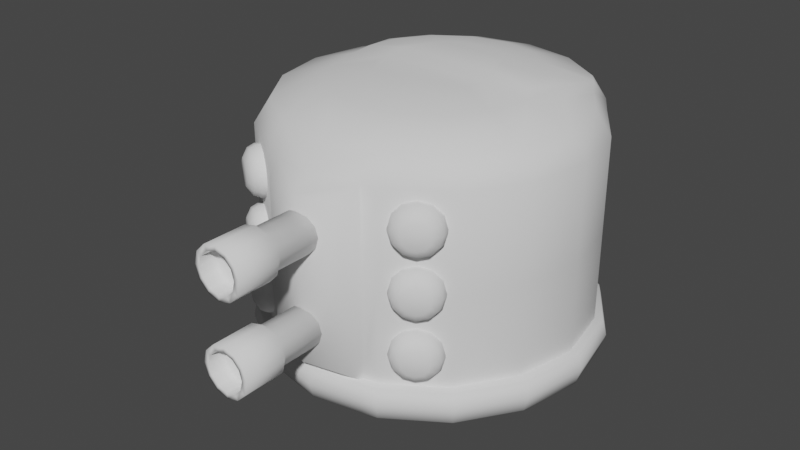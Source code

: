 # Source: upper_004.blend  (saved by Blender 3.0.42; exported with 4.5.12 LTS)
import bpy
from mathutils import Matrix  # noqa: F401  (used for matrix-valued properties, if any)

bpy.ops.wm.read_factory_settings(use_empty=True)
scene = bpy.context.scene
scene.name = 'Scene'

# ---- collections
col_collection = bpy.data.collections.new('Collection'); scene.collection.children.link(col_collection)

# ---- world
world_world = bpy.data.worlds.new('World'); scene.world = world_world
world_world.use_nodes = True; world_world.node_tree.nodes.clear()
_N = world_world.node_tree.nodes; _L = world_world.node_tree.links
n0 = _N.new('ShaderNodeOutputWorld'); n0.name = 'World Output'; n0.location = (300, 300)
n1 = _N.new('ShaderNodeBackground'); n1.name = 'Background'; n1.location = (10, 300)
n1.inputs[0].default_value = (0.05088, 0.05088, 0.05088, 1.0)
_L.new(n1.outputs[0], n0.inputs[0])
n0.is_active_output = True
world_world.color = (0.05088, 0.05088, 0.05088)
world_world.use_sun_shadow = False
world_world.sun_shadow_jitter_overblur = 0.0

# ---- meshes
me_sphere_003 = bpy.data.meshes.new('Sphere.003')
me_sphere_003.from_pydata([(0.0, -0.8771, 0.2815), (0.3323, -0.8104, 0.2815), (0.614, -0.6202, 0.2815), (0.8022, -0.3357, 0.2815), (0.8683, -4.621e-05, 0.2815), (0.8022, 0.3356, 0.2815), (0.614, 0.6202, 0.2815), (0.3323, 0.8103, 0.2815), (0.0, 0.877, 0.2815), (0.0, -0.8771, 1.292), (0.3323, -0.8104, 1.292), (0.614, -0.6202, 1.292), (0.8022, -0.3357, 1.292), (0.8683, -4.621e-05, 1.292), (0.8022, 0.3356, 1.292), (0.614, 0.6202, 1.292), (0.2028, -0.9278, 1.221), (0.2028, -0.9278, 0.3524), (0.0, -0.9686, 0.3524), (0.0, -0.9686, 1.221), (0.2492, -0.8271, 0.2815), (0.2492, -0.8271, 1.292), (0.614, 0.6202, 0.7868), (0.3323, -0.8104, 0.7868), (0.8022, -0.3357, 0.7868), (0.8683, -4.621e-05, 0.7868), (0.8022, 0.3356, 0.7868), (0.2028, -0.9278, 0.7868), (0.0, -0.9686, 0.7868), (0.2492, -0.8271, 0.7868), (0.0, -0.7945, 1.422), (0.301, -0.734, 1.422), (0.5561, -0.5618, 1.422), (0.7266, -0.3041, 1.422), (0.7865, -4.621e-05, 1.422), (0.7266, 0.304, 1.422), (0.3741, -0.3779, 1.501), (0.2025, -0.4938, 1.501), (0.4888, -0.2046, 1.501), (0.5291, -4.612e-05, 1.501), (0.0, -0.5345, 1.501), (0.2089, -0.211, 1.54), (0.113, -0.2757, 1.54), (0.2729, -0.1142, 1.54), (0.2954, -4.609e-05, 1.54), (0.0, -0.2984, 1.54), (0.5906, 0.2471, 1.467), (0.6044, 0.4888, 1.422), (0.3104, 0.8493, 0.388), (0.5735, 0.6717, 0.388), (0.0, 0.9117, 0.388), (0.3104, 0.8493, 1.332), (0.5735, 0.6717, 1.332), (0.0, 0.9117, 1.332), (0.3104, 0.8493, 0.8599), (0.5735, 0.6717, 0.8599), (0.0, 0.9117, 0.8599), (0.2811, 0.778, 1.453), (0.5195, 0.6171, 1.453), (0.0, 0.8345, 1.453), (0.4566, 0.2834, 1.527), (0.4942, 0.09242, 1.527), (0.3494, 0.4454, 1.527), (0.1891, 0.5536, 1.527), (0.0, 0.5916, 1.527), (0.5517, 0.3232, 1.495), (0.2549, 0.1991, 1.563), (0.2759, 0.09242, 1.563), (0.1951, 0.2895, 1.563), (0.1056, 0.3499, 1.563), (0.0, 0.3711, 1.563), (0.5645, 0.549, 1.453), (0.614, -0.6202, 0.7868), (-0.3323, -0.8104, 0.2815), (-0.614, -0.6202, 0.2815), (-0.8022, -0.3357, 0.2815), (-0.8683, -4.621e-05, 0.2815), (-0.8022, 0.3356, 0.2815), (-0.614, 0.6202, 0.2815), (-0.3323, 0.8103, 0.2815), (-0.3323, -0.8104, 1.292), (-0.614, -0.6202, 1.292), (-0.8022, -0.3357, 1.292), (-0.8683, -4.621e-05, 1.292), (-0.8022, 0.3356, 1.292), (-0.614, 0.6202, 1.292), (-0.2028, -0.9278, 1.221), (-0.2028, -0.9278, 0.3524), (-0.2492, -0.8271, 0.2815), (-0.2492, -0.8271, 1.292), (-0.614, 0.6202, 0.7868), (-0.3323, -0.8104, 0.7868), (-0.8022, -0.3357, 0.7868), (-0.8683, -4.621e-05, 0.7868), (-0.8022, 0.3356, 0.7868), (-0.2028, -0.9278, 0.7868), (-0.2492, -0.8271, 0.7868), (-0.301, -0.734, 1.422), (-0.5561, -0.5618, 1.422), (-0.7266, -0.3041, 1.422), (-0.7865, -4.621e-05, 1.422), (-0.7266, 0.304, 1.422), (-0.3741, -0.3779, 1.501), (-0.2025, -0.4938, 1.501), (-0.4888, -0.2046, 1.501), (-0.5291, -4.612e-05, 1.501), (-0.2089, -0.211, 1.54), (-0.113, -0.2757, 1.54), (-0.2729, -0.1142, 1.54), (-0.2954, -4.609e-05, 1.54), (-0.5906, 0.2471, 1.467), (-0.6044, 0.4888, 1.422), (-0.3104, 0.8493, 0.388), (-0.5735, 0.6717, 0.388), (-0.3104, 0.8493, 1.332), (-0.5735, 0.6717, 1.332), (-0.3104, 0.8493, 0.8599), (-0.5735, 0.6717, 0.8599), (-0.2811, 0.778, 1.453), (-0.5195, 0.6171, 1.453), (-0.4566, 0.2834, 1.527), (-0.4942, 0.09242, 1.527), (-0.3494, 0.4454, 1.527), (-0.1891, 0.5536, 1.527), (-0.5517, 0.3232, 1.495), (-0.2549, 0.1991, 1.563), (-0.2759, 0.09242, 1.563), (-0.1951, 0.2895, 1.563), (-0.1056, 0.3499, 1.563), (-0.5645, 0.549, 1.453), (-0.614, -0.6202, 0.7868), (-1.769e-08, -0.9121, 0.1247), (0.3481, -0.8429, 0.1247), (0.6432, -0.6457, 0.1247), (0.8404, -0.3506, 0.1247), (0.9097, -0.002442, 0.1247), (0.8404, 0.3457, 0.1247), (0.6432, 0.6408, 0.1247), (0.3481, 0.838, 0.1247), (-9.722e-08, 0.9072, 0.1247), (-0.3481, 0.838, 0.1247), (-0.6432, 0.6408, 0.1247), (-0.8404, 0.3457, 0.1247), (-0.9097, -0.002442, 0.1247), (-0.8404, -0.3506, 0.1247), (-0.6432, -0.6457, 0.1247), (-0.3481, -0.8429, 0.1247), (1.077e-08, -0.1719, 0.02572), (0.1337, -0.1589, 0.02572), (0.247, -0.1216, 0.02572), (0.3227, -0.0658, 0.02572), (0.3493, -1.18e-08, 0.02572), (0.3227, 0.0658, 0.02572), (0.247, 0.1216, 0.02572), (0.1337, 0.1589, 0.02572), (-1.977e-08, 0.1719, 0.02572), (-0.1337, 0.1589, 0.02572), (-0.247, 0.1216, 0.02572), (-0.3227, 0.0658, 0.02572), (-0.3493, -2.137e-08, 0.02572), (-0.3227, -0.0658, 0.02572), (-0.247, -0.1216, 0.02572), (-0.1337, -0.1589, 0.02572), (0.3172, -0.6598, 0.08794), (0.586, -0.505, 0.08794), (0.586, 0.505, 0.08794), (0.3172, 0.6598, 0.08794), (-0.7657, 0.2733, 0.08794), (-0.8288, -5.221e-08, 0.08794), (0.8288, -1.248e-08, 0.08794), (0.7657, 0.2733, 0.08794), (-0.3172, 0.6598, 0.08794), (-0.586, 0.505, 0.08794), (-0.586, -0.505, 0.08794), (-0.3172, -0.6598, 0.08794), (0.7657, -0.2733, 0.08794), (-8.309e-08, 0.7141, 0.08794), (-1.064e-08, -0.7141, 0.08794), (-0.7657, -0.2733, 0.08794), (0.2379, -0.6734, 0.08794), (0.2611, -0.8602, 0.1247), (0.1003, -0.1621, 0.02572), (-0.2611, -0.8602, 0.1247), (-0.1003, -0.1621, 0.02572), (-0.2379, -0.6734, 0.08794), (-1.793e-08, -0.9172, 0.2962), (0.3503, -0.8475, 0.2962), (0.6472, -0.6491, 0.2962), (0.8457, -0.3521, 0.2962), (0.9153, -0.00185, 0.2962), (0.8457, 0.3484, 0.2962), (0.6472, 0.6454, 0.2962), (0.3503, 0.8438, 0.2962), (-9.795e-08, 0.9135, 0.2962), (-0.3503, 0.8438, 0.2962), (-0.6472, 0.6454, 0.2962), (-0.8457, 0.3484, 0.2962), (-0.9153, -0.00185, 0.2962), (-0.8457, -0.3521, 0.2962), (-0.6472, -0.6491, 0.2962), (-0.3503, -0.8475, 0.2962), (0.2627, -0.8649, 0.2962), (-0.2627, -0.8649, 0.2962), (0.3581, -0.8642, 0.2104), (0.2686, -0.8821, 0.2104), (-0.3581, 0.8648, 0.2104), (-1.005e-07, 0.9361, 0.2104), (0.6617, -0.6614, 0.2104), (-0.6617, 0.662, 0.2104), (0.8645, -0.3578, 0.2104), (-0.8645, 0.3584, 0.2104), (0.9358, 0.0002913, 0.2104), (-0.9358, 0.0002912, 0.2104), (0.8645, 0.3584, 0.2104), (-1.873e-08, -0.9355, 0.2105), (-0.2686, -0.8821, 0.2105), (-0.8645, -0.3578, 0.2104), (0.6617, 0.662, 0.2104), (-0.6617, -0.6614, 0.2104), (0.3581, 0.8648, 0.2104), (-0.3581, -0.8642, 0.2105), (0.0, -0.9062, 0.6481), (-2.256e-08, -1.444, 0.6446), (0.05375, -0.9062, 0.6337), (0.05201, -1.444, 0.6307), (0.0931, -0.9062, 0.5943), (0.09008, -1.444, 0.5926), (0.1075, -0.9062, 0.5406), (0.104, -1.444, 0.5406), (0.0931, -0.9062, 0.4868), (0.09008, -1.444, 0.4886), (0.05375, -0.9062, 0.4475), (0.05201, -1.444, 0.4505), (0.0, -0.9062, 0.4331), (-3.056e-08, -1.444, 0.4366), (-0.05375, -0.9062, 0.4475), (-0.05201, -1.444, 0.4505), (-0.0931, -0.9062, 0.4868), (-0.09008, -1.444, 0.4886), (-0.1075, -0.9062, 0.5406), (-0.104, -1.444, 0.5406), (-0.0931, -0.9062, 0.5943), (-0.09008, -1.444, 0.5926), (-0.05375, -0.9062, 0.6337), (-0.05201, -1.444, 0.6307), (0.06719, -1.444, 0.657), (-2.022e-08, -1.444, 0.675), (0.1164, -1.444, 0.6078), (0.1344, -1.444, 0.5406), (0.1164, -1.444, 0.4734), (0.06719, -1.444, 0.4242), (-3.197e-08, -1.444, 0.4062), (-0.06719, -1.444, 0.4242), (-0.1164, -1.444, 0.4734), (-0.1344, -1.444, 0.5406), (-0.1164, -1.444, 0.6078), (-0.06719, -1.444, 0.657), (0.05201, -1.353, 0.6307), (-2.256e-08, -1.353, 0.6446), (0.09008, -1.353, 0.5926), (0.104, -1.353, 0.5406), (0.09008, -1.353, 0.4886), (0.05201, -1.353, 0.4505), (-3.056e-08, -1.353, 0.4366), (-0.05201, -1.353, 0.4505), (-0.09008, -1.353, 0.4886), (-0.104, -1.353, 0.5406), (-0.09008, -1.353, 0.5926), (-0.05201, -1.353, 0.6307), (0.0, -0.9062, 1.14), (-2.256e-08, -1.444, 1.137), (0.05375, -0.9062, 1.126), (0.05201, -1.444, 1.123), (0.0931, -0.9062, 1.087), (0.09008, -1.444, 1.085), (0.1075, -0.9062, 1.033), (0.104, -1.444, 1.033), (0.0931, -0.9062, 0.9792), (0.09008, -1.444, 0.981), (0.05375, -0.9062, 0.9399), (0.05201, -1.444, 0.9429), (0.0, -0.9062, 0.9255), (-3.056e-08, -1.444, 0.9289), (-0.05375, -0.9062, 0.9399), (-0.05201, -1.444, 0.9429), (-0.0931, -0.9062, 0.9792), (-0.09008, -1.444, 0.981), (-0.1075, -0.9062, 1.033), (-0.104, -1.444, 1.033), (-0.0931, -0.9062, 1.087), (-0.09008, -1.444, 1.085), (-0.05375, -0.9062, 1.126), (-0.05201, -1.444, 1.123), (0.06719, -1.444, 1.149), (-2.022e-08, -1.444, 1.167), (0.1164, -1.444, 1.1), (0.1344, -1.444, 1.033), (0.1164, -1.444, 0.9658), (0.06719, -1.444, 0.9166), (-3.197e-08, -1.444, 0.8986), (-0.06719, -1.444, 0.9166), (-0.1164, -1.444, 0.9658), (-0.1344, -1.444, 1.033), (-0.1164, -1.444, 1.1), (-0.06719, -1.444, 1.149), (0.05201, -1.353, 1.123), (-2.256e-08, -1.353, 1.137), (0.09008, -1.353, 1.085), (0.104, -1.353, 1.033), (0.09008, -1.353, 0.981), (0.05201, -1.353, 0.9429), (-3.056e-08, -1.353, 0.9289), (-0.05201, -1.353, 0.9429), (-0.09008, -1.353, 0.981), (-0.104, -1.353, 1.033), (-0.09008, -1.353, 1.085), (-0.05201, -1.353, 1.123), (0.0, -1.213, 1.167), (0.06719, -1.213, 1.149), (0.1164, -1.213, 1.1), (0.1344, -1.213, 1.033), (0.1164, -1.213, 0.9658), (0.06719, -1.213, 0.9166), (0.0, -1.213, 0.8986), (-0.06719, -1.213, 0.9166), (-0.1164, -1.213, 0.9658), (-0.1344, -1.213, 1.033), (-0.1164, -1.213, 1.1), (-0.06719, -1.213, 1.149), (0.0, -1.213, 0.675), (0.06719, -1.213, 0.657), (0.1164, -1.213, 0.6078), (0.1344, -1.213, 0.5406), (0.1164, -1.213, 0.4734), (0.06719, -1.213, 0.4242), (0.0, -1.213, 0.4062), (-0.06719, -1.213, 0.4242), (-0.1164, -1.213, 0.4734), (-0.1344, -1.213, 0.5406), (-0.1164, -1.213, 0.6078), (-0.06719, -1.213, 0.657), (0.05375, -1.184, 1.126), (0.0931, -1.184, 1.087), (0.1075, -1.184, 1.033), (0.0931, -1.184, 0.9792), (0.05375, -1.184, 0.9399), (0.0, -1.184, 0.9255), (-0.05375, -1.184, 0.9399), (-0.0931, -1.184, 0.9792), (-0.1075, -1.184, 1.033), (-0.0931, -1.184, 1.087), (-0.05375, -1.184, 1.126), (0.0, -1.184, 1.14), (0.05375, -1.184, 0.6337), (0.0931, -1.184, 0.5943), (0.1075, -1.184, 0.5406), (0.0931, -1.184, 0.4868), (0.05375, -1.184, 0.4475), (0.0, -1.184, 0.4331), (-0.05375, -1.184, 0.4475), (-0.0931, -1.184, 0.4868), (-0.1075, -1.184, 0.5406), (-0.0931, -1.184, 0.5943), (-0.05375, -1.184, 0.6337), (0.0, -1.184, 0.6481), (0.3584, -0.531, 1.245), (0.5094, -0.7622, 1.228), (0.4139, -0.494, 1.228), (0.5578, -0.73, 1.213), (0.4545, -0.467, 1.179), (0.5932, -0.7064, 1.171), (0.4693, -0.4571, 1.113), (0.6061, -0.6978, 1.113), (0.4545, -0.467, 1.046), (0.5932, -0.7064, 1.055), (0.4139, -0.494, 0.9976), (0.5578, -0.73, 1.012), (0.3584, -0.531, 0.9798), (0.5094, -0.7622, 0.9968), (0.303, -0.5679, 0.9976), (0.4611, -0.7944, 1.012), (0.2624, -0.5949, 1.046), (0.4257, -0.818, 1.055), (0.2476, -0.6048, 1.113), (0.4128, -0.8266, 1.113), (0.2624, -0.5949, 1.179), (0.4257, -0.818, 1.171), (0.303, -0.5679, 1.228), (0.4611, -0.7944, 1.213), (0.495, -0.8053, 1.174), (0.4732, -0.8198, 1.148), (0.4653, -0.8251, 1.113), (0.4732, -0.8198, 1.077), (0.495, -0.8053, 1.051), (0.5247, -0.7855, 1.041), (0.5544, -0.7657, 1.051), (0.5761, -0.7512, 1.077), (0.5841, -0.7459, 1.113), (0.5761, -0.7512, 1.148), (0.5544, -0.7657, 1.174), (0.5247, -0.7855, 1.184), (0.4336, -0.7679, 1.228), (0.3931, -0.795, 1.179), (0.3782, -0.8049, 1.113), (0.3931, -0.795, 1.046), (0.4336, -0.7679, 0.9976), (0.4891, -0.731, 0.9798), (0.5445, -0.6941, 0.9976), (0.5851, -0.667, 1.046), (0.5999, -0.6571, 1.113), (0.5851, -0.667, 1.179), (0.5445, -0.6941, 1.228), (0.4891, -0.731, 1.245), (0.3584, -0.531, 0.9283), (0.5094, -0.7622, 0.9112), (0.4139, -0.494, 0.9105), (0.5578, -0.73, 0.8957), (0.4545, -0.467, 0.8619), (0.5932, -0.7064, 0.8533), (0.4693, -0.4571, 0.7954), (0.6061, -0.6978, 0.7954), (0.4545, -0.467, 0.729), (0.5932, -0.7064, 0.7375), (0.4139, -0.494, 0.6804), (0.5578, -0.73, 0.6952), (0.3584, -0.531, 0.6626), (0.5094, -0.7622, 0.6796), (0.303, -0.5679, 0.6804), (0.4611, -0.7944, 0.6952), (0.2624, -0.5949, 0.729), (0.4257, -0.818, 0.7375), (0.2476, -0.6048, 0.7954), (0.4128, -0.8266, 0.7954), (0.2624, -0.5949, 0.8619), (0.4257, -0.818, 0.8533), (0.303, -0.5679, 0.9105), (0.4611, -0.7944, 0.8957), (0.495, -0.8053, 0.8571), (0.4732, -0.8198, 0.831), (0.4653, -0.8251, 0.7954), (0.4732, -0.8198, 0.7599), (0.495, -0.8053, 0.7338), (0.5247, -0.7855, 0.7243), (0.5544, -0.7657, 0.7338), (0.5761, -0.7512, 0.7599), (0.5841, -0.7459, 0.7954), (0.5761, -0.7512, 0.831), (0.5544, -0.7657, 0.8571), (0.5247, -0.7855, 0.8666), (0.4336, -0.7679, 0.9105), (0.3931, -0.795, 0.8619), (0.3782, -0.8049, 0.7954), (0.3931, -0.795, 0.729), (0.4336, -0.7679, 0.6804), (0.4891, -0.731, 0.6626), (0.5445, -0.6941, 0.6804), (0.5851, -0.667, 0.729), (0.5999, -0.6571, 0.7954), (0.5851, -0.667, 0.8619), (0.5445, -0.6941, 0.9105), (0.4891, -0.731, 0.9283), (0.3584, -0.531, 0.6057), (0.5094, -0.7622, 0.5887), (0.4139, -0.494, 0.5879), (0.5578, -0.73, 0.5732), (0.4545, -0.467, 0.5393), (0.5932, -0.7064, 0.5308), (0.4693, -0.4571, 0.4729), (0.6061, -0.6978, 0.4729), (0.4545, -0.467, 0.4065), (0.5932, -0.7064, 0.415), (0.4139, -0.494, 0.3579), (0.5578, -0.73, 0.3726), (0.3584, -0.531, 0.3401), (0.5094, -0.7622, 0.3571), (0.303, -0.5679, 0.3579), (0.4611, -0.7944, 0.3726), (0.2624, -0.5949, 0.4065), (0.4257, -0.818, 0.415), (0.2476, -0.6048, 0.4729), (0.4128, -0.8266, 0.4729), (0.2624, -0.5949, 0.5393), (0.4257, -0.818, 0.5308), (0.303, -0.5679, 0.5879), (0.4611, -0.7944, 0.5732), (0.495, -0.8053, 0.5345), (0.4732, -0.8198, 0.5085), (0.4653, -0.8251, 0.4729), (0.4732, -0.8198, 0.4373), (0.495, -0.8053, 0.4113), (0.5247, -0.7855, 0.4018), (0.5544, -0.7657, 0.4113), (0.5761, -0.7512, 0.4373), (0.5841, -0.7459, 0.4729), (0.5761, -0.7512, 0.5085), (0.5544, -0.7657, 0.5345), (0.5247, -0.7855, 0.5441), (0.4336, -0.7679, 0.5879), (0.3931, -0.795, 0.5393), (0.3782, -0.8049, 0.4729), (0.3931, -0.795, 0.4065), (0.4336, -0.7679, 0.3579), (0.4891, -0.731, 0.3401), (0.5445, -0.6941, 0.3579), (0.5851, -0.667, 0.4065), (0.5999, -0.6571, 0.4729), (0.5851, -0.667, 0.5393), (0.5445, -0.6941, 0.5879), (0.4891, -0.731, 0.6057), (-0.3584, -0.531, 1.245), (-0.5094, -0.7622, 1.228), (-0.4139, -0.494, 1.228), (-0.5578, -0.73, 1.213), (-0.4545, -0.467, 1.179), (-0.5932, -0.7064, 1.171), (-0.4693, -0.4571, 1.113), (-0.6061, -0.6978, 1.113), (-0.4545, -0.467, 1.046), (-0.5932, -0.7064, 1.055), (-0.4139, -0.494, 0.9976), (-0.5578, -0.73, 1.012), (-0.3584, -0.531, 0.9798), (-0.5094, -0.7622, 0.9968), (-0.303, -0.5679, 0.9976), (-0.4611, -0.7944, 1.012), (-0.2624, -0.5949, 1.046), (-0.4257, -0.818, 1.055), (-0.2476, -0.6048, 1.113), (-0.4128, -0.8266, 1.113), (-0.2624, -0.5949, 1.179), (-0.4257, -0.818, 1.171), (-0.303, -0.5679, 1.228), (-0.4611, -0.7944, 1.213), (-0.495, -0.8053, 1.174), (-0.4732, -0.8198, 1.148), (-0.4653, -0.8251, 1.113), (-0.4732, -0.8198, 1.077), (-0.495, -0.8053, 1.051), (-0.5247, -0.7855, 1.041), (-0.5544, -0.7657, 1.051), (-0.5761, -0.7512, 1.077), (-0.5841, -0.7459, 1.113), (-0.5761, -0.7512, 1.148), (-0.5544, -0.7657, 1.174), (-0.5247, -0.7855, 1.184), (-0.4336, -0.7679, 1.228), (-0.3931, -0.795, 1.179), (-0.3782, -0.8049, 1.113), (-0.3931, -0.795, 1.046), (-0.4336, -0.7679, 0.9976), (-0.4891, -0.731, 0.9798), (-0.5445, -0.6941, 0.9976), (-0.5851, -0.667, 1.046), (-0.5999, -0.6571, 1.113), (-0.5851, -0.667, 1.179), (-0.5445, -0.6941, 1.228), (-0.4891, -0.731, 1.245), (-0.3584, -0.531, 0.9283), (-0.5094, -0.7622, 0.9112), (-0.4139, -0.494, 0.9105), (-0.5578, -0.73, 0.8957), (-0.4545, -0.467, 0.8619), (-0.5932, -0.7064, 0.8533), (-0.4693, -0.4571, 0.7954), (-0.6061, -0.6978, 0.7954), (-0.4545, -0.467, 0.729), (-0.5932, -0.7064, 0.7375), (-0.4139, -0.494, 0.6804), (-0.5578, -0.73, 0.6952), (-0.3584, -0.531, 0.6626), (-0.5094, -0.7622, 0.6796), (-0.303, -0.5679, 0.6804), (-0.4611, -0.7944, 0.6952), (-0.2624, -0.5949, 0.729), (-0.4257, -0.818, 0.7375), (-0.2476, -0.6048, 0.7954), (-0.4128, -0.8266, 0.7954), (-0.2624, -0.5949, 0.8619), (-0.4257, -0.818, 0.8533), (-0.303, -0.5679, 0.9105), (-0.4611, -0.7944, 0.8957), (-0.495, -0.8053, 0.8571), (-0.4732, -0.8198, 0.831), (-0.4653, -0.8251, 0.7954), (-0.4732, -0.8198, 0.7599), (-0.495, -0.8053, 0.7338), (-0.5247, -0.7855, 0.7243), (-0.5544, -0.7657, 0.7338), (-0.5761, -0.7512, 0.7599), (-0.5841, -0.7459, 0.7954), (-0.5761, -0.7512, 0.831), (-0.5544, -0.7657, 0.8571), (-0.5247, -0.7855, 0.8666), (-0.4336, -0.7679, 0.9105), (-0.3931, -0.795, 0.8619), (-0.3782, -0.8049, 0.7954), (-0.3931, -0.795, 0.729), (-0.4336, -0.7679, 0.6804), (-0.4891, -0.731, 0.6626), (-0.5445, -0.6941, 0.6804), (-0.5851, -0.667, 0.729), (-0.5999, -0.6571, 0.7954), (-0.5851, -0.667, 0.8619), (-0.5445, -0.6941, 0.9105), (-0.4891, -0.731, 0.9283), (-0.3584, -0.531, 0.6057), (-0.5094, -0.7622, 0.5887), (-0.4139, -0.494, 0.5879), (-0.5578, -0.73, 0.5732), (-0.4545, -0.467, 0.5393), (-0.5932, -0.7064, 0.5308), (-0.4693, -0.4571, 0.4729), (-0.6061, -0.6978, 0.4729), (-0.4545, -0.467, 0.4065), (-0.5932, -0.7064, 0.415), (-0.4139, -0.494, 0.3579), (-0.5578, -0.73, 0.3726), (-0.3584, -0.531, 0.3401), (-0.5094, -0.7622, 0.3571), (-0.303, -0.5679, 0.3579), (-0.4611, -0.7944, 0.3726), (-0.2624, -0.5949, 0.4065), (-0.4257, -0.818, 0.415), (-0.2476, -0.6048, 0.4729), (-0.4128, -0.8266, 0.4729), (-0.2624, -0.5949, 0.5393), (-0.4257, -0.818, 0.5308), (-0.303, -0.5679, 0.5879), (-0.4611, -0.7944, 0.5732), (-0.495, -0.8053, 0.5345), (-0.4732, -0.8198, 0.5085), (-0.4653, -0.8251, 0.4729), (-0.4732, -0.8198, 0.4373), (-0.495, -0.8053, 0.4113), (-0.5247, -0.7855, 0.4018), (-0.5544, -0.7657, 0.4113), (-0.5761, -0.7512, 0.4373), (-0.5841, -0.7459, 0.4729), (-0.5761, -0.7512, 0.5085), (-0.5544, -0.7657, 0.5345), (-0.5247, -0.7855, 0.5441), (-0.4336, -0.7679, 0.5879), (-0.3931, -0.795, 0.5393), (-0.3782, -0.8049, 0.4729), (-0.3931, -0.795, 0.4065), (-0.4336, -0.7679, 0.3579), (-0.4891, -0.731, 0.3401), (-0.5445, -0.6941, 0.3579), (-0.5851, -0.667, 0.4065), (-0.5999, -0.6571, 0.4729), (-0.5851, -0.667, 0.5393), (-0.5445, -0.6941, 0.5879), (-0.4891, -0.731, 0.6057)], [], [(29, 23, 10, 21), (24, 72, 2, 3), (24, 25, 13, 12), (25, 26, 14, 13), (26, 22, 15, 14), (29, 21, 16, 27), (0, 20, 17, 18), (21, 9, 19, 16), (28, 27, 16, 19), (18, 17, 27, 28), (20, 29, 27, 17), (5, 6, 22, 26), (4, 5, 26, 25), (3, 4, 25, 24), (11, 72, 24, 12), (20, 1, 23, 29), (30, 9, 21, 10, 31), (10, 11, 32, 31), (11, 12, 33, 32), (12, 13, 34, 33), (13, 14, 35, 34), (39, 46, 65, 61), (6, 7, 48, 49), (44, 39, 61, 67), (46, 47, 71, 65), (30, 31, 37, 40), (31, 32, 36, 37), (32, 33, 38, 36), (33, 34, 39, 38), (22, 6, 49, 55), (36, 38, 43, 41), (38, 39, 44, 43), (15, 22, 55, 52), (40, 37, 42, 45), (47, 15, 52, 71), (37, 36, 41, 42), (35, 47, 46), (34, 35, 46, 39), (14, 15, 47, 35), (7, 8, 50, 48), (55, 54, 51, 52), (54, 56, 53, 51), (48, 50, 56, 54), (49, 48, 54, 55), (61, 65, 60), (52, 58, 71), (52, 51, 57, 58), (51, 53, 59, 57), (65, 71, 58, 62, 60), (58, 57, 63, 62), (57, 59, 64, 63), (61, 60, 66, 67), (60, 62, 68, 66), (62, 63, 69, 68), (63, 64, 70, 69), (72, 23, 1, 2), (11, 10, 23, 72), (96, 89, 80, 91), (92, 75, 74, 130), (92, 82, 83, 93), (93, 83, 84, 94), (94, 84, 85, 90), (96, 95, 86, 89), (0, 18, 87, 88), (89, 86, 19, 9), (28, 19, 86, 95), (18, 28, 95, 87), (88, 87, 95, 96), (77, 94, 90, 78), (76, 93, 94, 77), (75, 92, 93, 76), (81, 82, 92, 130), (88, 96, 91, 73), (30, 97, 80, 89, 9), (80, 97, 98, 81), (81, 98, 99, 82), (82, 99, 100, 83), (83, 100, 101, 84), (105, 121, 124, 110), (78, 113, 112, 79), (109, 126, 121, 105), (110, 124, 129, 111), (30, 40, 103, 97), (97, 103, 102, 98), (98, 102, 104, 99), (99, 104, 105, 100), (90, 117, 113, 78), (102, 106, 108, 104), (104, 108, 109, 105), (85, 115, 117, 90), (40, 45, 107, 103), (111, 129, 115, 85), (103, 107, 106, 102), (101, 110, 111), (100, 105, 110, 101), (84, 101, 111, 85), (79, 112, 50, 8), (117, 115, 114, 116), (116, 114, 53, 56), (112, 116, 56, 50), (113, 117, 116, 112), (121, 120, 124), (115, 129, 119), (115, 119, 118, 114), (114, 118, 59, 53), (124, 120, 122, 119, 129), (119, 122, 123, 118), (118, 123, 64, 59), (121, 126, 125, 120), (120, 125, 127, 122), (122, 127, 128, 123), (123, 128, 70, 64), (130, 74, 73, 91), (81, 130, 91, 80), (67, 126, 109, 44), (66, 68, 69, 70, 128, 127, 125, 126, 67), (41, 43, 44, 109, 108, 106, 107, 45, 42), (164, 163, 148, 149), (166, 165, 153, 154), (168, 167, 158, 159), (170, 169, 151, 152), (172, 171, 156, 157), (174, 173, 161, 162), (175, 164, 149, 150), (176, 166, 154, 155), (178, 168, 159, 160), (165, 170, 152, 153), (167, 172, 157, 158), (184, 174, 162, 183), (169, 175, 150, 151), (171, 176, 155, 156), (173, 178, 160, 161), (177, 184, 183, 147), (145, 144, 178, 173), (140, 139, 176, 171), (135, 134, 175, 169), (182, 146, 174, 184), (142, 141, 172, 167), (137, 136, 170, 165), (144, 143, 168, 178), (139, 138, 166, 176), (134, 133, 164, 175), (146, 145, 173, 174), (141, 140, 171, 172), (136, 135, 169, 170), (143, 142, 167, 168), (138, 137, 165, 166), (133, 132, 163, 164), (149, 148, 181, 147, 183, 162, 161, 160, 159, 158, 157, 156, 155, 154, 153, 152, 151, 150), (163, 179, 181, 148), (132, 180, 179, 163), (179, 177, 147, 181), (180, 131, 177, 179), (131, 182, 184, 177), (204, 203, 186, 201), (206, 205, 194, 193), (203, 207, 187, 186), (205, 208, 195, 194), (207, 209, 188, 187), (208, 210, 196, 195), (209, 211, 189, 188), (210, 212, 197, 196), (211, 213, 190, 189), (215, 214, 185, 202), (212, 216, 198, 197), (214, 204, 201, 185), (213, 217, 191, 190), (216, 218, 199, 198), (217, 219, 192, 191), (218, 220, 200, 199), (219, 206, 193, 192), (220, 215, 202, 200), (187, 188, 189, 190, 191, 192, 193, 194, 195, 196, 197, 198, 199, 200, 202, 185, 201, 186), (146, 182, 215, 220), (138, 139, 206, 219), (145, 146, 220, 218), (137, 138, 219, 217), (144, 145, 218, 216), (136, 137, 217, 213), (131, 180, 204, 214), (143, 144, 216, 212), (182, 131, 214, 215), (135, 136, 213, 211), (142, 143, 212, 210), (134, 135, 211, 209), (141, 142, 210, 208), (133, 134, 209, 207), (140, 141, 208, 205), (132, 133, 207, 203), (139, 140, 205, 206), (180, 132, 203, 204), (329, 246, 245, 330), (330, 245, 247, 331), (331, 247, 248, 332), (332, 248, 249, 333), (333, 249, 250, 334), (334, 250, 251, 335), (335, 251, 252, 336), (336, 252, 253, 337), (337, 253, 254, 338), (338, 254, 255, 339), (236, 234, 263, 264), (339, 255, 256, 340), (340, 256, 246, 329), (221, 223, 225, 227, 229, 231, 233, 235, 237, 239, 241, 243), (222, 224, 245, 246), (224, 226, 247, 245), (226, 228, 248, 247), (228, 230, 249, 248), (230, 232, 250, 249), (232, 234, 251, 250), (234, 236, 252, 251), (236, 238, 253, 252), (238, 240, 254, 253), (240, 242, 255, 254), (242, 244, 256, 255), (244, 222, 246, 256), (257, 258, 268, 267, 266, 265, 264, 263, 262, 261, 260, 259), (230, 228, 260, 261), (244, 242, 267, 268), (224, 222, 258, 257), (238, 236, 264, 265), (232, 230, 261, 262), (222, 244, 268, 258), (226, 224, 257, 259), (240, 238, 265, 266), (234, 232, 262, 263), (228, 226, 259, 260), (242, 240, 266, 267), (317, 294, 293, 318), (318, 293, 295, 319), (319, 295, 296, 320), (320, 296, 297, 321), (321, 297, 298, 322), (322, 298, 299, 323), (323, 299, 300, 324), (324, 300, 301, 325), (325, 301, 302, 326), (326, 302, 303, 327), (284, 282, 311, 312), (327, 303, 304, 328), (328, 304, 294, 317), (269, 271, 273, 275, 277, 279, 281, 283, 285, 287, 289, 291), (270, 272, 293, 294), (272, 274, 295, 293), (274, 276, 296, 295), (276, 278, 297, 296), (278, 280, 298, 297), (280, 282, 299, 298), (282, 284, 300, 299), (284, 286, 301, 300), (286, 288, 302, 301), (288, 290, 303, 302), (290, 292, 304, 303), (292, 270, 294, 304), (305, 306, 316, 315, 314, 313, 312, 311, 310, 309, 308, 307), (278, 276, 308, 309), (292, 290, 315, 316), (272, 270, 306, 305), (286, 284, 312, 313), (280, 278, 309, 310), (270, 292, 316, 306), (274, 272, 305, 307), (288, 286, 313, 314), (282, 280, 310, 311), (276, 274, 307, 308), (290, 288, 314, 315), (351, 328, 317, 352), (350, 327, 328, 351), (349, 326, 327, 350), (348, 325, 326, 349), (347, 324, 325, 348), (346, 323, 324, 347), (345, 322, 323, 346), (344, 321, 322, 345), (343, 320, 321, 344), (342, 319, 320, 343), (341, 318, 319, 342), (352, 317, 318, 341), (363, 340, 329, 364), (362, 339, 340, 363), (361, 338, 339, 362), (360, 337, 338, 361), (359, 336, 337, 360), (358, 335, 336, 359), (357, 334, 335, 358), (356, 333, 334, 357), (355, 332, 333, 356), (354, 331, 332, 355), (353, 330, 331, 354), (364, 329, 330, 353), (269, 352, 341, 271), (271, 341, 342, 273), (273, 342, 343, 275), (275, 343, 344, 277), (277, 344, 345, 279), (279, 345, 346, 281), (281, 346, 347, 283), (283, 347, 348, 285), (285, 348, 349, 287), (287, 349, 350, 289), (289, 350, 351, 291), (291, 351, 352, 269), (221, 364, 353, 223), (223, 353, 354, 225), (225, 354, 355, 227), (227, 355, 356, 229), (229, 356, 357, 231), (231, 357, 358, 233), (233, 358, 359, 235), (235, 359, 360, 237), (237, 360, 361, 239), (239, 361, 362, 241), (241, 362, 363, 243), (243, 363, 364, 221), (412, 366, 368, 411), (411, 368, 370, 410), (410, 370, 372, 409), (409, 372, 374, 408), (408, 374, 376, 407), (407, 376, 378, 406), (406, 378, 380, 405), (405, 380, 382, 404), (404, 382, 384, 403), (403, 384, 386, 402), (376, 374, 396, 395), (402, 386, 388, 401), (401, 388, 366, 412), (365, 367, 369, 371, 373, 375, 377, 379, 381, 383, 385, 387), (399, 400, 389, 390, 391, 392, 393, 394, 395, 396, 397, 398), (369, 410, 409, 371), (371, 409, 408, 373), (373, 408, 407, 375), (375, 407, 406, 377), (377, 406, 405, 379), (379, 405, 404, 381), (381, 404, 403, 383), (383, 403, 402, 385), (385, 402, 401, 387), (365, 412, 411, 367), (387, 401, 412, 365), (367, 411, 410, 369), (374, 372, 397, 396), (366, 388, 389, 400), (368, 366, 400, 399), (372, 370, 398, 397), (388, 386, 390, 389), (370, 368, 399, 398), (386, 384, 391, 390), (384, 382, 392, 391), (382, 380, 393, 392), (380, 378, 394, 393), (378, 376, 395, 394), (460, 414, 416, 459), (459, 416, 418, 458), (458, 418, 420, 457), (457, 420, 422, 456), (456, 422, 424, 455), (455, 424, 426, 454), (454, 426, 428, 453), (453, 428, 430, 452), (452, 430, 432, 451), (451, 432, 434, 450), (424, 422, 444, 443), (450, 434, 436, 449), (449, 436, 414, 460), (413, 415, 417, 419, 421, 423, 425, 427, 429, 431, 433, 435), (447, 448, 437, 438, 439, 440, 441, 442, 443, 444, 445, 446), (417, 458, 457, 419), (419, 457, 456, 421), (421, 456, 455, 423), (423, 455, 454, 425), (425, 454, 453, 427), (427, 453, 452, 429), (429, 452, 451, 431), (431, 451, 450, 433), (433, 450, 449, 435), (413, 460, 459, 415), (435, 449, 460, 413), (415, 459, 458, 417), (422, 420, 445, 444), (414, 436, 437, 448), (416, 414, 448, 447), (420, 418, 446, 445), (436, 434, 438, 437), (418, 416, 447, 446), (434, 432, 439, 438), (432, 430, 440, 439), (430, 428, 441, 440), (428, 426, 442, 441), (426, 424, 443, 442), (508, 462, 464, 507), (507, 464, 466, 506), (506, 466, 468, 505), (505, 468, 470, 504), (504, 470, 472, 503), (503, 472, 474, 502), (502, 474, 476, 501), (501, 476, 478, 500), (500, 478, 480, 499), (499, 480, 482, 498), (472, 470, 492, 491), (498, 482, 484, 497), (497, 484, 462, 508), (461, 463, 465, 467, 469, 471, 473, 475, 477, 479, 481, 483), (495, 496, 485, 486, 487, 488, 489, 490, 491, 492, 493, 494), (465, 506, 505, 467), (467, 505, 504, 469), (469, 504, 503, 471), (471, 503, 502, 473), (473, 502, 501, 475), (475, 501, 500, 477), (477, 500, 499, 479), (479, 499, 498, 481), (481, 498, 497, 483), (461, 508, 507, 463), (483, 497, 508, 461), (463, 507, 506, 465), (470, 468, 493, 492), (462, 484, 485, 496), (464, 462, 496, 495), (468, 466, 494, 493), (484, 482, 486, 485), (466, 464, 495, 494), (482, 480, 487, 486), (480, 478, 488, 487), (478, 476, 489, 488), (476, 474, 490, 489), (474, 472, 491, 490), (556, 555, 512, 510), (555, 554, 514, 512), (554, 553, 516, 514), (553, 552, 518, 516), (552, 551, 520, 518), (551, 550, 522, 520), (550, 549, 524, 522), (549, 548, 526, 524), (548, 547, 528, 526), (547, 546, 530, 528), (520, 539, 540, 518), (546, 545, 532, 530), (545, 556, 510, 532), (509, 531, 529, 527, 525, 523, 521, 519, 517, 515, 513, 511), (543, 542, 541, 540, 539, 538, 537, 536, 535, 534, 533, 544), (513, 515, 553, 554), (515, 517, 552, 553), (517, 519, 551, 552), (519, 521, 550, 551), (521, 523, 549, 550), (523, 525, 548, 549), (525, 527, 547, 548), (527, 529, 546, 547), (529, 531, 545, 546), (509, 511, 555, 556), (531, 509, 556, 545), (511, 513, 554, 555), (518, 540, 541, 516), (510, 544, 533, 532), (512, 543, 544, 510), (516, 541, 542, 514), (532, 533, 534, 530), (514, 542, 543, 512), (530, 534, 535, 528), (528, 535, 536, 526), (526, 536, 537, 524), (524, 537, 538, 522), (522, 538, 539, 520), (604, 603, 560, 558), (603, 602, 562, 560), (602, 601, 564, 562), (601, 600, 566, 564), (600, 599, 568, 566), (599, 598, 570, 568), (598, 597, 572, 570), (597, 596, 574, 572), (596, 595, 576, 574), (595, 594, 578, 576), (568, 587, 588, 566), (594, 593, 580, 578), (593, 604, 558, 580), (557, 579, 577, 575, 573, 571, 569, 567, 565, 563, 561, 559), (591, 590, 589, 588, 587, 586, 585, 584, 583, 582, 581, 592), (561, 563, 601, 602), (563, 565, 600, 601), (565, 567, 599, 600), (567, 569, 598, 599), (569, 571, 597, 598), (571, 573, 596, 597), (573, 575, 595, 596), (575, 577, 594, 595), (577, 579, 593, 594), (557, 559, 603, 604), (579, 557, 604, 593), (559, 561, 602, 603), (566, 588, 589, 564), (558, 592, 581, 580), (560, 591, 592, 558), (564, 589, 590, 562), (580, 581, 582, 578), (562, 590, 591, 560), (578, 582, 583, 576), (576, 583, 584, 574), (574, 584, 585, 572), (572, 585, 586, 570), (570, 586, 587, 568), (652, 651, 608, 606), (651, 650, 610, 608), (650, 649, 612, 610), (649, 648, 614, 612), (648, 647, 616, 614), (647, 646, 618, 616), (646, 645, 620, 618), (645, 644, 622, 620), (644, 643, 624, 622), (643, 642, 626, 624), (616, 635, 636, 614), (642, 641, 628, 626), (641, 652, 606, 628), (605, 627, 625, 623, 621, 619, 617, 615, 613, 611, 609, 607), (639, 638, 637, 636, 635, 634, 633, 632, 631, 630, 629, 640), (609, 611, 649, 650), (611, 613, 648, 649), (613, 615, 647, 648), (615, 617, 646, 647), (617, 619, 645, 646), (619, 621, 644, 645), (621, 623, 643, 644), (623, 625, 642, 643), (625, 627, 641, 642), (605, 607, 651, 652), (627, 605, 652, 641), (607, 609, 650, 651), (614, 636, 637, 612), (606, 640, 629, 628), (608, 639, 640, 606), (612, 637, 638, 610), (628, 629, 630, 626), (610, 638, 639, 608), (626, 630, 631, 624), (624, 631, 632, 622), (622, 632, 633, 620), (620, 633, 634, 618), (618, 634, 635, 616)])
me_sphere_003.polygons.foreach_set('use_smooth', [True] * 543)
_uv = me_sphere_003.uv_layers.new(name='UVMap')
_uv.uv.foreach_set('vector', [0.2261, 0.7963, 0.2395, 0.7963, 0.2395, 0.8778, 0.2261, 0.8778, 0.3153, 0.7963, 0.2849, 0.7963, 0.2849, 0.7149, 0.3153, 0.7149, 0.3153, 0.7963, 0.3259, 0.7963, 0.3259, 0.8778, 0.3153, 0.8778, 0.3259, 0.7963, 0.3153, 0.7963, 0.3153, 0.8778, 0.3259, 0.8778, 0.3153, 0.7963, 0.2849, 0.7963, 0.2849, 0.8778, 0.3153, 0.8778, 0.6026, 0.8234, 0.6026, 0.9049, 0.5951, 0.8935, 0.5951, 0.8234, 0.5624, 0.7419, 0.6026, 0.7419, 0.5951, 0.7534, 0.5624, 0.7534, 0.6026, 0.9049, 0.5624, 0.9049, 0.5624, 0.8935, 0.5951, 0.8935, 0.8749, 0.4666, 0.9077, 0.4666, 0.9077, 0.5366, 0.8749, 0.5366, 0.8749, 0.3965, 0.9077, 0.3965, 0.9077, 0.4666, 0.8749, 0.4666, 0.6026, 0.7419, 0.6026, 0.8234, 0.5951, 0.8234, 0.5951, 0.7534, 0.3153, 0.7149, 0.2849, 0.7149, 0.2849, 0.7963, 0.3153, 0.7963, 0.3259, 0.7149, 0.3153, 0.7149, 0.3153, 0.7963, 0.3259, 0.7963, 0.3153, 0.7149, 0.3259, 0.7149, 0.3259, 0.7963, 0.3153, 0.7963, 0.2849, 0.8778, 0.2849, 0.7963, 0.3153, 0.7963, 0.3153, 0.8778, 0.2261, 0.7149, 0.2395, 0.7149, 0.2395, 0.7963, 0.2261, 0.7963, 0.1859, 0.8987, 0.1859, 0.8778, 0.2261, 0.8778, 0.2395, 0.8778, 0.2345, 0.8987, 0.2395, 0.8778, 0.2849, 0.8778, 0.2756, 0.8987, 0.2345, 0.8987, 0.2849, 0.8778, 0.3153, 0.8778, 0.3031, 0.8987, 0.2756, 0.8987, 0.3153, 0.8778, 0.3259, 0.8778, 0.3128, 0.8987, 0.3031, 0.8987, 0.3259, 0.8778, 0.3153, 0.8778, 0.3031, 0.8987, 0.3128, 0.8987, 0.6477, 0.9115, 0.6577, 0.906, 0.6514, 0.9106, 0.6421, 0.9157, 0.6614, 0.7149, 0.616, 0.7149, 0.6125, 0.732, 0.6549, 0.732, 0.6101, 0.9178, 0.6477, 0.9115, 0.6421, 0.9157, 0.6069, 0.9215, 0.6577, 0.906, 0.6599, 0.8987, 0.6535, 0.9037, 0.6514, 0.9106, 0.1859, 0.8987, 0.2345, 0.8987, 0.2186, 0.9115, 0.1859, 0.9115, 0.2345, 0.8987, 0.2756, 0.8987, 0.2463, 0.9115, 0.2186, 0.9115, 0.2756, 0.8987, 0.3031, 0.8987, 0.2647, 0.9115, 0.2463, 0.9115, 0.3031, 0.8987, 0.3128, 0.8987, 0.2712, 0.9115, 0.2647, 0.9115, 0.6614, 0.7963, 0.6614, 0.7149, 0.6549, 0.732, 0.6549, 0.8081, 0.2463, 0.9115, 0.2647, 0.9115, 0.2299, 0.9178, 0.2196, 0.9178, 0.2647, 0.9115, 0.2712, 0.9115, 0.2336, 0.9178, 0.2299, 0.9178, 0.6614, 0.8778, 0.6614, 0.7963, 0.6549, 0.8081, 0.6549, 0.8842, 0.1859, 0.9115, 0.2186, 0.9115, 0.2042, 0.9178, 0.1859, 0.9178, 0.6599, 0.8987, 0.6614, 0.8778, 0.6549, 0.8842, 0.6535, 0.9037, 0.2186, 0.9115, 0.2463, 0.9115, 0.2196, 0.9178, 0.2042, 0.9178, 0.3031, 0.8987, 0.2834, 0.8987, 0.2812, 0.906, 0.3128, 0.8987, 0.3031, 0.8987, 0.2812, 0.906, 0.2712, 0.9115, 0.3153, 0.8778, 0.2849, 0.8778, 0.2834, 0.8987, 0.3031, 0.8987, 0.616, 0.7149, 0.5624, 0.7149, 0.5624, 0.732, 0.6125, 0.732, 0.6549, 0.4243, 0.6125, 0.4243, 0.6125, 0.5004, 0.6549, 0.5004, 0.6125, 0.4243, 0.5624, 0.4243, 0.5624, 0.5004, 0.6125, 0.5004, 0.6125, 0.3481, 0.5624, 0.3481, 0.5624, 0.4243, 0.6125, 0.4243, 0.6549, 0.3481, 0.6125, 0.3481, 0.6125, 0.4243, 0.6549, 0.4243, 0.6421, 0.5318, 0.6514, 0.5267, 0.636, 0.5318, 0.6549, 0.5004, 0.6462, 0.5199, 0.6535, 0.5199, 0.6549, 0.5004, 0.6125, 0.5004, 0.6078, 0.5199, 0.6462, 0.5199, 0.6125, 0.5004, 0.5624, 0.5004, 0.5624, 0.5199, 0.6078, 0.5199, 0.6514, 0.5267, 0.6535, 0.5199, 0.6462, 0.5199, 0.6188, 0.5318, 0.636, 0.5318, 0.6462, 0.5199, 0.6078, 0.5199, 0.5929, 0.5318, 0.6188, 0.5318, 0.6078, 0.5199, 0.5624, 0.5199, 0.5624, 0.5318, 0.5929, 0.5318, 0.6421, 0.5318, 0.636, 0.5318, 0.6035, 0.5377, 0.6069, 0.5377, 0.636, 0.5318, 0.6188, 0.5318, 0.5939, 0.5377, 0.6035, 0.5377, 0.6188, 0.5318, 0.5929, 0.5318, 0.5795, 0.5377, 0.5939, 0.5377, 0.5929, 0.5318, 0.5624, 0.5318, 0.5624, 0.5377, 0.5795, 0.5377, 0.2849, 0.7963, 0.2395, 0.7963, 0.2395, 0.7149, 0.2849, 0.7149, 0.2849, 0.8778, 0.2395, 0.8778, 0.2395, 0.7963, 0.2849, 0.7963, 0.1457, 0.7963, 0.1457, 0.8778, 0.1323, 0.8778, 0.1323, 0.7963, 0.05656, 0.7963, 0.05656, 0.7149, 0.08691, 0.7149, 0.08691, 0.7963, 0.05656, 0.7963, 0.05656, 0.8778, 0.0459, 0.8778, 0.0459, 0.7963, 0.0459, 0.7963, 0.0459, 0.8778, 0.05656, 0.8778, 0.05656, 0.7963, 0.05656, 0.7963, 0.05656, 0.8778, 0.08691, 0.8778, 0.08691, 0.7963, 0.5222, 0.8234, 0.5297, 0.8234, 0.5297, 0.8935, 0.5222, 0.9049, 0.5624, 0.7419, 0.5624, 0.7534, 0.5297, 0.7534, 0.5222, 0.7419, 0.5222, 0.9049, 0.5297, 0.8935, 0.5624, 0.8935, 0.5624, 0.9049, 0.8749, 0.4666, 0.8749, 0.5366, 0.8422, 0.5366, 0.8422, 0.4666, 0.8749, 0.3965, 0.8749, 0.4666, 0.8422, 0.4666, 0.8422, 0.3965, 0.5222, 0.7419, 0.5297, 0.7534, 0.5297, 0.8234, 0.5222, 0.8234, 0.05656, 0.7149, 0.05656, 0.7963, 0.08691, 0.7963, 0.08691, 0.7149, 0.0459, 0.7149, 0.0459, 0.7963, 0.05656, 0.7963, 0.05656, 0.7149, 0.05656, 0.7149, 0.05656, 0.7963, 0.0459, 0.7963, 0.0459, 0.7149, 0.08691, 0.8778, 0.05656, 0.8778, 0.05656, 0.7963, 0.08691, 0.7963, 0.1457, 0.7149, 0.1457, 0.7963, 0.1323, 0.7963, 0.1323, 0.7149, 0.1859, 0.8987, 0.1374, 0.8987, 0.1323, 0.8778, 0.1457, 0.8778, 0.1859, 0.8778, 0.1323, 0.8778, 0.1374, 0.8987, 0.09624, 0.8987, 0.08691, 0.8778, 0.08691, 0.8778, 0.09624, 0.8987, 0.06875, 0.8987, 0.05656, 0.8778, 0.05656, 0.8778, 0.06875, 0.8987, 0.0591, 0.8987, 0.0459, 0.8778, 0.0459, 0.8778, 0.0591, 0.8987, 0.06875, 0.8987, 0.05656, 0.8778, 0.4771, 0.9115, 0.4827, 0.9157, 0.4735, 0.9106, 0.4672, 0.906, 0.4634, 0.7149, 0.4699, 0.732, 0.5124, 0.732, 0.5088, 0.7149, 0.5148, 0.9178, 0.5179, 0.9215, 0.4827, 0.9157, 0.4771, 0.9115, 0.4672, 0.906, 0.4735, 0.9106, 0.4714, 0.9037, 0.465, 0.8987, 0.1859, 0.8987, 0.1859, 0.9115, 0.1533, 0.9115, 0.1374, 0.8987, 0.1374, 0.8987, 0.1533, 0.9115, 0.1256, 0.9115, 0.09624, 0.8987, 0.09624, 0.8987, 0.1256, 0.9115, 0.1071, 0.9115, 0.06875, 0.8987, 0.06875, 0.8987, 0.1071, 0.9115, 0.1006, 0.9115, 0.0591, 0.8987, 0.4634, 0.7963, 0.4699, 0.8081, 0.4699, 0.732, 0.4634, 0.7149, 0.1256, 0.9115, 0.1522, 0.9178, 0.1419, 0.9178, 0.1071, 0.9115, 0.1071, 0.9115, 0.1419, 0.9178, 0.1383, 0.9178, 0.1006, 0.9115, 0.4634, 0.8778, 0.4699, 0.8842, 0.4699, 0.8081, 0.4634, 0.7963, 0.1859, 0.9115, 0.1859, 0.9178, 0.1677, 0.9178, 0.1533, 0.9115, 0.465, 0.8987, 0.4714, 0.9037, 0.4699, 0.8842, 0.4634, 0.8778, 0.1533, 0.9115, 0.1677, 0.9178, 0.1522, 0.9178, 0.1256, 0.9115, 0.06875, 0.8987, 0.09068, 0.906, 0.08847, 0.8987, 0.0591, 0.8987, 0.1006, 0.9115, 0.09068, 0.906, 0.06875, 0.8987, 0.05656, 0.8778, 0.06875, 0.8987, 0.08847, 0.8987, 0.08691, 0.8778, 0.5088, 0.7149, 0.5124, 0.732, 0.5624, 0.732, 0.5624, 0.7149, 0.4699, 0.4243, 0.4699, 0.5004, 0.5124, 0.5004, 0.5124, 0.4243, 0.5124, 0.4243, 0.5124, 0.5004, 0.5624, 0.5004, 0.5624, 0.4243, 0.5124, 0.3481, 0.5124, 0.4243, 0.5624, 0.4243, 0.5624, 0.3481, 0.4699, 0.3481, 0.4699, 0.4243, 0.5124, 0.4243, 0.5124, 0.3481, 0.4827, 0.5318, 0.4888, 0.5318, 0.4735, 0.5267, 0.4699, 0.5004, 0.4714, 0.5199, 0.4787, 0.5199, 0.4699, 0.5004, 0.4787, 0.5199, 0.5171, 0.5199, 0.5124, 0.5004, 0.5124, 0.5004, 0.5171, 0.5199, 0.5624, 0.5199, 0.5624, 0.5004, 0.4735, 0.5267, 0.4888, 0.5318, 0.5061, 0.5318, 0.4787, 0.5199, 0.4714, 0.5199, 0.4787, 0.5199, 0.5061, 0.5318, 0.5319, 0.5318, 0.5171, 0.5199, 0.5171, 0.5199, 0.5319, 0.5318, 0.5624, 0.5318, 0.5624, 0.5199, 0.4827, 0.5318, 0.5179, 0.5377, 0.5213, 0.5377, 0.4888, 0.5318, 0.4888, 0.5318, 0.5213, 0.5377, 0.531, 0.5377, 0.5061, 0.5318, 0.5061, 0.5318, 0.531, 0.5377, 0.5454, 0.5377, 0.5319, 0.5318, 0.5319, 0.5318, 0.5454, 0.5377, 0.5624, 0.5377, 0.5624, 0.5318, 0.08691, 0.7963, 0.08691, 0.7149, 0.1323, 0.7149, 0.1323, 0.7963, 0.08691, 0.8778, 0.08691, 0.7963, 0.1323, 0.7963, 0.1323, 0.8778, 0.6069, 0.9215, 0.5179, 0.9215, 0.5148, 0.9178, 0.6101, 0.9178, 0.6035, 0.5377, 0.5939, 0.5377, 0.5795, 0.5377, 0.5624, 0.5377, 0.5454, 0.5377, 0.531, 0.5377, 0.5213, 0.5377, 0.5179, 0.5377, 0.6069, 0.5377, 0.2196, 0.9178, 0.2299, 0.9178, 0.2336, 0.9178, 0.1383, 0.9178, 0.1419, 0.9178, 0.1522, 0.9178, 0.1677, 0.9178, 0.1859, 0.9178, 0.2042, 0.9178, 0.2829, 0.4822, 0.2395, 0.4822, 0.2099, 0.4722, 0.2282, 0.4722, 0.2395, 0.4822, 0.2829, 0.4822, 0.2282, 0.4722, 0.2099, 0.4722, 0.05474, 0.4822, 0.06491, 0.4822, 0.1363, 0.4722, 0.1321, 0.4722, 0.3119, 0.4822, 0.322, 0.4822, 0.2447, 0.4722, 0.2404, 0.4722, 0.09389, 0.4822, 0.1372, 0.4822, 0.1668, 0.4722, 0.1486, 0.4722, 0.1372, 0.4822, 0.09389, 0.4822, 0.1486, 0.4722, 0.1668, 0.4722, 0.3119, 0.4822, 0.2829, 0.4822, 0.2282, 0.4722, 0.2404, 0.4722, 0.1884, 0.4822, 0.2395, 0.4822, 0.2099, 0.4722, 0.1884, 0.4722, 0.06491, 0.4822, 0.05474, 0.4822, 0.1321, 0.4722, 0.1363, 0.4722, 0.2829, 0.4822, 0.3119, 0.4822, 0.2404, 0.4722, 0.2282, 0.4722, 0.06491, 0.4822, 0.09389, 0.4822, 0.1486, 0.4722, 0.1363, 0.4722, 0.15, 0.4822, 0.1372, 0.4822, 0.1668, 0.4722, 0.1722, 0.4722, 0.322, 0.4822, 0.3119, 0.4822, 0.2404, 0.4722, 0.2447, 0.4722, 0.1372, 0.4822, 0.1884, 0.4822, 0.1884, 0.4722, 0.1668, 0.4722, 0.09389, 0.4822, 0.06491, 0.4822, 0.1363, 0.4722, 0.1486, 0.4722, 0.1884, 0.4822, 0.15, 0.4822, 0.1722, 0.4722, 0.1884, 0.4722, 0.08466, 0.4881, 0.05286, 0.4881, 0.06491, 0.4822, 0.09389, 0.4822, 0.1323, 0.4881, 0.1884, 0.4881, 0.1884, 0.4822, 0.1372, 0.4822, 0.3351, 0.4881, 0.3239, 0.4881, 0.3119, 0.4822, 0.322, 0.4822, 0.1463, 0.4881, 0.1323, 0.4881, 0.1372, 0.4822, 0.15, 0.4822, 0.05286, 0.4881, 0.08466, 0.4881, 0.09389, 0.4822, 0.06491, 0.4822, 0.2921, 0.4881, 0.3239, 0.4881, 0.3119, 0.4822, 0.2829, 0.4822, 0.05286, 0.4881, 0.0417, 0.4881, 0.05474, 0.4822, 0.06491, 0.4822, 0.1884, 0.4881, 0.2445, 0.4881, 0.2395, 0.4822, 0.1884, 0.4822, 0.3239, 0.4881, 0.2921, 0.4881, 0.2829, 0.4822, 0.3119, 0.4822, 0.1323, 0.4881, 0.08466, 0.4881, 0.09389, 0.4822, 0.1372, 0.4822, 0.08466, 0.4881, 0.1323, 0.4881, 0.1372, 0.4822, 0.09389, 0.4822, 0.3239, 0.4881, 0.3351, 0.4881, 0.322, 0.4822, 0.3119, 0.4822, 0.0417, 0.4881, 0.05286, 0.4881, 0.06491, 0.4822, 0.05474, 0.4822, 0.2445, 0.4881, 0.2921, 0.4881, 0.2829, 0.4822, 0.2395, 0.4822, 0.2921, 0.4881, 0.2445, 0.4881, 0.2395, 0.4822, 0.2829, 0.4822, 0.2282, 0.4722, 0.2099, 0.4722, 0.2046, 0.4722, 0.1884, 0.4722, 0.1722, 0.4722, 0.1668, 0.4722, 0.1486, 0.4722, 0.1363, 0.4722, 0.1321, 0.4722, 0.1363, 0.4722, 0.1486, 0.4722, 0.1668, 0.4722, 0.1884, 0.4722, 0.2099, 0.4722, 0.2282, 0.4722, 0.2404, 0.4722, 0.2447, 0.4722, 0.2404, 0.4722, 0.2395, 0.4822, 0.2267, 0.4822, 0.2046, 0.4722, 0.2099, 0.4722, 0.2445, 0.4881, 0.2305, 0.4881, 0.2267, 0.4822, 0.2395, 0.4822, 0.2267, 0.4822, 0.1884, 0.4822, 0.1884, 0.4722, 0.2046, 0.4722, 0.2305, 0.4881, 0.1884, 0.4881, 0.1884, 0.4822, 0.2267, 0.4822, 0.1884, 0.4881, 0.1463, 0.4881, 0.15, 0.4822, 0.1884, 0.4822, 0.2317, 0.502, 0.2461, 0.502, 0.2449, 0.5158, 0.2308, 0.5158, 0.1884, 0.502, 0.1306, 0.502, 0.1319, 0.5158, 0.1884, 0.5158, 0.2461, 0.502, 0.2951, 0.502, 0.2928, 0.5158, 0.2449, 0.5158, 0.1306, 0.502, 0.08169, 0.502, 0.08402, 0.5158, 0.1319, 0.5158, 0.2951, 0.502, 0.3278, 0.502, 0.3248, 0.5158, 0.2928, 0.5158, 0.08169, 0.502, 0.04898, 0.502, 0.05202, 0.5158, 0.08402, 0.5158, 0.3278, 0.502, 0.3393, 0.502, 0.336, 0.5158, 0.3248, 0.5158, 0.04898, 0.502, 0.03749, 0.502, 0.04079, 0.5158, 0.05202, 0.5158, 0.3393, 0.502, 0.3278, 0.502, 0.3248, 0.5158, 0.336, 0.5158, 0.1451, 0.502, 0.1884, 0.502, 0.1884, 0.5158, 0.146, 0.5158, 0.03749, 0.502, 0.04898, 0.502, 0.05202, 0.5158, 0.04079, 0.5158, 0.1884, 0.502, 0.2317, 0.502, 0.2308, 0.5158, 0.1884, 0.5158, 0.3278, 0.502, 0.2951, 0.502, 0.2928, 0.5158, 0.3248, 0.5158, 0.04898, 0.502, 0.08169, 0.502, 0.08402, 0.5158, 0.05202, 0.5158, 0.2951, 0.502, 0.2461, 0.502, 0.2449, 0.5158, 0.2928, 0.5158, 0.08169, 0.502, 0.1306, 0.502, 0.1319, 0.5158, 0.08402, 0.5158, 0.2461, 0.502, 0.1884, 0.502, 0.1884, 0.5158, 0.2449, 0.5158, 0.1306, 0.502, 0.1451, 0.502, 0.146, 0.5158, 0.1319, 0.5158, 0.2928, 0.5158, 0.3248, 0.5158, 0.336, 0.5158, 0.3248, 0.5158, 0.2928, 0.5158, 0.2449, 0.5158, 0.1884, 0.5158, 0.1319, 0.5158, 0.08402, 0.5158, 0.05202, 0.5158, 0.04079, 0.5158, 0.05202, 0.5158, 0.08402, 0.5158, 0.1319, 0.5158, 0.146, 0.5158, 0.1884, 0.5158, 0.2308, 0.5158, 0.2449, 0.5158, 0.1323, 0.4881, 0.1463, 0.4881, 0.1451, 0.502, 0.1306, 0.502, 0.2445, 0.4881, 0.1884, 0.4881, 0.1884, 0.502, 0.2461, 0.502, 0.08466, 0.4881, 0.1323, 0.4881, 0.1306, 0.502, 0.08169, 0.502, 0.2921, 0.4881, 0.2445, 0.4881, 0.2461, 0.502, 0.2951, 0.502, 0.05286, 0.4881, 0.08466, 0.4881, 0.08169, 0.502, 0.04898, 0.502, 0.3239, 0.4881, 0.2921, 0.4881, 0.2951, 0.502, 0.3278, 0.502, 0.1884, 0.4881, 0.2305, 0.4881, 0.2317, 0.502, 0.1884, 0.502, 0.0417, 0.4881, 0.05286, 0.4881, 0.04898, 0.502, 0.03749, 0.502, 0.1463, 0.4881, 0.1884, 0.4881, 0.1884, 0.502, 0.1451, 0.502, 0.3351, 0.4881, 0.3239, 0.4881, 0.3278, 0.502, 0.3393, 0.502, 0.05286, 0.4881, 0.0417, 0.4881, 0.03749, 0.502, 0.04898, 0.502, 0.3239, 0.4881, 0.3351, 0.4881, 0.3393, 0.502, 0.3278, 0.502, 0.08466, 0.4881, 0.05286, 0.4881, 0.04898, 0.502, 0.08169, 0.502, 0.2921, 0.4881, 0.3239, 0.4881, 0.3278, 0.502, 0.2951, 0.502, 0.1323, 0.4881, 0.08466, 0.4881, 0.08169, 0.502, 0.1306, 0.502, 0.2445, 0.4881, 0.2921, 0.4881, 0.2951, 0.502, 0.2461, 0.502, 0.1884, 0.4881, 0.1323, 0.4881, 0.1306, 0.502, 0.1884, 0.502, 0.2305, 0.4881, 0.2445, 0.4881, 0.2461, 0.502, 0.2317, 0.502, 0.6289, 0.1069, 0.6289, 0.1069, 0.6397, 0.104, 0.6397, 0.104, 0.6397, 0.104, 0.6397, 0.104, 0.6476, 0.09603, 0.6476, 0.09603, 0.6476, 0.09603, 0.6476, 0.09603, 0.6505, 0.0852, 0.6505, 0.0852, 0.6505, 0.0852, 0.6505, 0.0852, 0.6476, 0.07436, 0.6476, 0.07436, 0.6476, 0.07436, 0.6476, 0.07436, 0.6397, 0.06643, 0.6397, 0.06643, 0.6397, 0.06643, 0.6397, 0.06643, 0.6289, 0.06353, 0.6289, 0.06353, 0.6289, 0.06353, 0.6289, 0.06353, 0.618, 0.06643, 0.618, 0.06643, 0.618, 0.06643, 0.618, 0.06643, 0.6101, 0.07436, 0.6101, 0.07436, 0.6101, 0.07436, 0.6101, 0.07436, 0.6072, 0.0852, 0.6072, 0.0852, 0.6072, 0.0852, 0.6072, 0.0852, 0.6101, 0.09603, 0.6101, 0.09603, 0.3646, 0.07067, 0.3729, 0.06842, 0.3729, 0.06842, 0.3646, 0.07067, 0.6101, 0.09603, 0.6101, 0.09603, 0.618, 0.104, 0.618, 0.104, 0.618, 0.104, 0.618, 0.104, 0.6289, 0.1069, 0.6289, 0.1069, 0.6289, 0.1069, 0.6397, 0.104, 0.6476, 0.09603, 0.6505, 0.0852, 0.6476, 0.07436, 0.6397, 0.06643, 0.6289, 0.06353, 0.618, 0.06643, 0.6101, 0.07436, 0.6072, 0.0852, 0.6101, 0.09603, 0.618, 0.104, 0.6289, 0.102, 0.6373, 0.09972, 0.6397, 0.104, 0.6289, 0.1069, 0.6373, 0.09972, 0.6434, 0.09358, 0.6476, 0.09603, 0.6397, 0.104, 0.6434, 0.09358, 0.6456, 0.0852, 0.6505, 0.0852, 0.6476, 0.09603, 0.6456, 0.0852, 0.6434, 0.07681, 0.6476, 0.07436, 0.6505, 0.0852, 0.6434, 0.07681, 0.6373, 0.07067, 0.6397, 0.06643, 0.6476, 0.07436, 0.6373, 0.07067, 0.6289, 0.06842, 0.6289, 0.06353, 0.6397, 0.06643, 0.6289, 0.06842, 0.6205, 0.07067, 0.618, 0.06643, 0.6289, 0.06353, 0.6205, 0.07067, 0.6143, 0.07681, 0.6101, 0.07436, 0.618, 0.06643, 0.6143, 0.07681, 0.6121, 0.0852, 0.6072, 0.0852, 0.6101, 0.07436, 0.6121, 0.0852, 0.6143, 0.09358, 0.6101, 0.09603, 0.6072, 0.0852, 0.6143, 0.09358, 0.6205, 0.09972, 0.618, 0.104, 0.6101, 0.09603, 0.6205, 0.09972, 0.6289, 0.102, 0.6289, 0.1069, 0.618, 0.104, 0.1353, 0.09726, 0.1269, 0.09951, 0.1185, 0.09726, 0.1123, 0.09112, 0.1101, 0.08273, 0.1123, 0.07435, 0.1185, 0.06821, 0.1269, 0.06596, 0.1353, 0.06821, 0.1414, 0.07435, 0.1436, 0.08273, 0.1414, 0.09112, 0.3875, 0.07681, 0.3897, 0.0852, 0.3897, 0.0852, 0.3875, 0.07681, 0.3646, 0.09972, 0.3584, 0.09358, 0.3584, 0.09358, 0.3646, 0.09972, 0.3813, 0.09972, 0.3729, 0.102, 0.3729, 0.102, 0.3813, 0.09972, 0.3584, 0.07681, 0.3646, 0.07067, 0.3646, 0.07067, 0.3584, 0.07681, 0.3813, 0.07067, 0.3875, 0.07681, 0.3875, 0.07681, 0.3813, 0.07067, 0.3729, 0.102, 0.3646, 0.09972, 0.3646, 0.09972, 0.3729, 0.102, 0.3875, 0.09358, 0.3813, 0.09972, 0.3813, 0.09972, 0.3875, 0.09358, 0.3562, 0.0852, 0.3584, 0.07681, 0.3584, 0.07681, 0.3562, 0.0852, 0.3729, 0.06842, 0.3813, 0.07067, 0.3813, 0.07067, 0.3729, 0.06842, 0.3897, 0.0852, 0.3875, 0.09358, 0.3875, 0.09358, 0.3897, 0.0852, 0.3584, 0.09358, 0.3562, 0.0852, 0.3562, 0.0852, 0.3584, 0.09358, 0.6289, 0.1863, 0.6289, 0.1863, 0.6397, 0.1834, 0.6397, 0.1834, 0.6397, 0.1834, 0.6397, 0.1834, 0.6476, 0.1754, 0.6476, 0.1754, 0.6476, 0.1754, 0.6476, 0.1754, 0.6505, 0.1646, 0.6505, 0.1646, 0.6505, 0.1646, 0.6505, 0.1646, 0.6476, 0.1538, 0.6476, 0.1538, 0.6476, 0.1538, 0.6476, 0.1538, 0.6397, 0.1458, 0.6397, 0.1458, 0.6397, 0.1458, 0.6397, 0.1458, 0.6289, 0.1429, 0.6289, 0.1429, 0.6289, 0.1429, 0.6289, 0.1429, 0.618, 0.1458, 0.618, 0.1458, 0.618, 0.1458, 0.618, 0.1458, 0.6101, 0.1538, 0.6101, 0.1538, 0.6101, 0.1538, 0.6101, 0.1538, 0.6072, 0.1646, 0.6072, 0.1646, 0.6072, 0.1646, 0.6072, 0.1646, 0.6101, 0.1754, 0.6101, 0.1754, 0.3646, 0.1501, 0.3729, 0.1478, 0.3729, 0.1478, 0.3646, 0.1501, 0.6101, 0.1754, 0.6101, 0.1754, 0.618, 0.1834, 0.618, 0.1834, 0.618, 0.1834, 0.618, 0.1834, 0.6289, 0.1863, 0.6289, 0.1863, 0.6289, 0.1863, 0.6397, 0.1834, 0.6476, 0.1754, 0.6505, 0.1646, 0.6476, 0.1538, 0.6397, 0.1458, 0.6289, 0.1429, 0.618, 0.1458, 0.6101, 0.1538, 0.6072, 0.1646, 0.6101, 0.1754, 0.618, 0.1834, 0.6289, 0.1814, 0.6373, 0.1791, 0.6397, 0.1834, 0.6289, 0.1863, 0.6373, 0.1791, 0.6434, 0.173, 0.6476, 0.1754, 0.6397, 0.1834, 0.6434, 0.173, 0.6456, 0.1646, 0.6505, 0.1646, 0.6476, 0.1754, 0.6456, 0.1646, 0.6434, 0.1562, 0.6476, 0.1538, 0.6505, 0.1646, 0.6434, 0.1562, 0.6373, 0.1501, 0.6397, 0.1458, 0.6476, 0.1538, 0.6373, 0.1501, 0.6289, 0.1478, 0.6289, 0.1429, 0.6397, 0.1458, 0.6289, 0.1478, 0.6205, 0.1501, 0.618, 0.1458, 0.6289, 0.1429, 0.6205, 0.1501, 0.6143, 0.1562, 0.6101, 0.1538, 0.618, 0.1458, 0.6143, 0.1562, 0.6121, 0.1646, 0.6072, 0.1646, 0.6101, 0.1538, 0.6121, 0.1646, 0.6143, 0.173, 0.6101, 0.1754, 0.6072, 0.1646, 0.6143, 0.173, 0.6205, 0.1791, 0.618, 0.1834, 0.6101, 0.1754, 0.6205, 0.1791, 0.6289, 0.1814, 0.6289, 0.1863, 0.618, 0.1834, 0.1353, 0.1767, 0.1269, 0.1789, 0.1185, 0.1767, 0.1123, 0.1705, 0.1101, 0.1621, 0.1123, 0.1537, 0.1185, 0.1476, 0.1269, 0.1454, 0.1353, 0.1476, 0.1414, 0.1537, 0.1436, 0.1621, 0.1414, 0.1705, 0.3875, 0.1562, 0.3897, 0.1646, 0.3897, 0.1646, 0.3875, 0.1562, 0.3646, 0.1791, 0.3584, 0.173, 0.3584, 0.173, 0.3646, 0.1791, 0.3813, 0.1791, 0.3729, 0.1814, 0.3729, 0.1814, 0.3813, 0.1791, 0.3584, 0.1562, 0.3646, 0.1501, 0.3646, 0.1501, 0.3584, 0.1562, 0.3813, 0.1501, 0.3875, 0.1562, 0.3875, 0.1562, 0.3813, 0.1501, 0.3729, 0.1814, 0.3646, 0.1791, 0.3646, 0.1791, 0.3729, 0.1814, 0.3875, 0.173, 0.3813, 0.1791, 0.3813, 0.1791, 0.3875, 0.173, 0.3562, 0.1646, 0.3584, 0.1562, 0.3584, 0.1562, 0.3562, 0.1646, 0.3729, 0.1478, 0.3813, 0.1501, 0.3813, 0.1501, 0.3729, 0.1478, 0.3897, 0.1646, 0.3875, 0.173, 0.3875, 0.173, 0.3897, 0.1646, 0.3584, 0.173, 0.3562, 0.1646, 0.3562, 0.1646, 0.3584, 0.173, 0.618, 0.1834, 0.618, 0.1834, 0.6289, 0.1863, 0.6289, 0.1863, 0.6101, 0.1754, 0.6101, 0.1754, 0.618, 0.1834, 0.618, 0.1834, 0.6072, 0.1646, 0.6072, 0.1646, 0.6101, 0.1754, 0.6101, 0.1754, 0.6101, 0.1538, 0.6101, 0.1538, 0.6072, 0.1646, 0.6072, 0.1646, 0.618, 0.1458, 0.618, 0.1458, 0.6101, 0.1538, 0.6101, 0.1538, 0.6289, 0.1429, 0.6289, 0.1429, 0.618, 0.1458, 0.618, 0.1458, 0.6397, 0.1458, 0.6397, 0.1458, 0.6289, 0.1429, 0.6289, 0.1429, 0.6476, 0.1538, 0.6476, 0.1538, 0.6397, 0.1458, 0.6397, 0.1458, 0.6505, 0.1646, 0.6505, 0.1646, 0.6476, 0.1538, 0.6476, 0.1538, 0.6476, 0.1754, 0.6476, 0.1754, 0.6505, 0.1646, 0.6505, 0.1646, 0.6397, 0.1834, 0.6397, 0.1834, 0.6476, 0.1754, 0.6476, 0.1754, 0.6289, 0.1863, 0.6289, 0.1863, 0.6397, 0.1834, 0.6397, 0.1834, 0.618, 0.104, 0.618, 0.104, 0.6289, 0.1069, 0.6289, 0.1069, 0.6101, 0.09603, 0.6101, 0.09603, 0.618, 0.104, 0.618, 0.104, 0.6072, 0.0852, 0.6072, 0.0852, 0.6101, 0.09603, 0.6101, 0.09603, 0.6101, 0.07436, 0.6101, 0.07436, 0.6072, 0.0852, 0.6072, 0.0852, 0.618, 0.06643, 0.618, 0.06643, 0.6101, 0.07436, 0.6101, 0.07436, 0.6289, 0.06353, 0.6289, 0.06353, 0.618, 0.06643, 0.618, 0.06643, 0.6397, 0.06643, 0.6397, 0.06643, 0.6289, 0.06353, 0.6289, 0.06353, 0.6476, 0.07436, 0.6476, 0.07436, 0.6397, 0.06643, 0.6397, 0.06643, 0.6505, 0.0852, 0.6505, 0.0852, 0.6476, 0.07436, 0.6476, 0.07436, 0.6476, 0.09603, 0.6476, 0.09603, 0.6505, 0.0852, 0.6505, 0.0852, 0.6397, 0.104, 0.6397, 0.104, 0.6476, 0.09603, 0.6476, 0.09603, 0.6289, 0.1069, 0.6289, 0.1069, 0.6397, 0.104, 0.6397, 0.104, 0.6289, 0.1863, 0.6289, 0.1863, 0.6397, 0.1834, 0.6397, 0.1834, 0.6397, 0.1834, 0.6397, 0.1834, 0.6476, 0.1754, 0.6476, 0.1754, 0.6476, 0.1754, 0.6476, 0.1754, 0.6505, 0.1646, 0.6505, 0.1646, 0.6505, 0.1646, 0.6505, 0.1646, 0.6476, 0.1538, 0.6476, 0.1538, 0.6476, 0.1538, 0.6476, 0.1538, 0.6397, 0.1458, 0.6397, 0.1458, 0.6397, 0.1458, 0.6397, 0.1458, 0.6289, 0.1429, 0.6289, 0.1429, 0.6289, 0.1429, 0.6289, 0.1429, 0.618, 0.1458, 0.618, 0.1458, 0.618, 0.1458, 0.618, 0.1458, 0.6101, 0.1538, 0.6101, 0.1538, 0.6101, 0.1538, 0.6101, 0.1538, 0.6072, 0.1646, 0.6072, 0.1646, 0.6072, 0.1646, 0.6072, 0.1646, 0.6101, 0.1754, 0.6101, 0.1754, 0.6101, 0.1754, 0.6101, 0.1754, 0.618, 0.1834, 0.618, 0.1834, 0.618, 0.1834, 0.618, 0.1834, 0.6289, 0.1863, 0.6289, 0.1863, 0.6289, 0.1069, 0.6289, 0.1069, 0.6397, 0.104, 0.6397, 0.104, 0.6397, 0.104, 0.6397, 0.104, 0.6476, 0.09603, 0.6476, 0.09603, 0.6476, 0.09603, 0.6476, 0.09603, 0.6505, 0.0852, 0.6505, 0.0852, 0.6505, 0.0852, 0.6505, 0.0852, 0.6476, 0.07436, 0.6476, 0.07436, 0.6476, 0.07436, 0.6476, 0.07436, 0.6397, 0.06643, 0.6397, 0.06643, 0.6397, 0.06643, 0.6397, 0.06643, 0.6289, 0.06353, 0.6289, 0.06353, 0.6289, 0.06353, 0.6289, 0.06353, 0.618, 0.06643, 0.618, 0.06643, 0.618, 0.06643, 0.618, 0.06643, 0.6101, 0.07436, 0.6101, 0.07436, 0.6101, 0.07436, 0.6101, 0.07436, 0.6072, 0.0852, 0.6072, 0.0852, 0.6072, 0.0852, 0.6072, 0.0852, 0.6101, 0.09603, 0.6101, 0.09603, 0.6101, 0.09603, 0.6101, 0.09603, 0.618, 0.104, 0.618, 0.104, 0.618, 0.104, 0.618, 0.104, 0.6289, 0.1069, 0.6289, 0.1069, 0.8849, 0.8805, 0.8882, 0.8778, 0.896, 0.8752, 0.8938, 0.8776, 0.8938, 0.8776, 0.896, 0.8752, 0.9017, 0.8684, 0.9004, 0.8698, 0.9004, 0.8698, 0.9017, 0.8684, 0.9038, 0.8591, 0.9028, 0.8591, 0.9028, 0.8591, 0.9038, 0.8591, 0.9017, 0.8497, 0.9004, 0.8484, 0.9004, 0.8484, 0.9017, 0.8497, 0.896, 0.8429, 0.8938, 0.8405, 0.8938, 0.8405, 0.896, 0.8429, 0.8882, 0.8404, 0.8849, 0.8377, 0.8849, 0.8377, 0.8882, 0.8404, 0.8804, 0.8429, 0.876, 0.8405, 0.876, 0.8405, 0.8804, 0.8429, 0.8747, 0.8497, 0.8694, 0.8484, 0.8694, 0.8484, 0.8747, 0.8497, 0.8726, 0.8591, 0.867, 0.8591, 0.867, 0.8591, 0.8726, 0.8591, 0.8747, 0.8684, 0.8694, 0.8698, 0.896, 0.8429, 0.9017, 0.8497, 0.8989, 0.8533, 0.8954, 0.8491, 0.8694, 0.8698, 0.8747, 0.8684, 0.8804, 0.8752, 0.876, 0.8776, 0.876, 0.8776, 0.8804, 0.8752, 0.8882, 0.8778, 0.8849, 0.8805, 0.8638, 0.8805, 0.8728, 0.8776, 0.8793, 0.8698, 0.8817, 0.8591, 0.8793, 0.8484, 0.8728, 0.8405, 0.8638, 0.8377, 0.8549, 0.8405, 0.8484, 0.8484, 0.846, 0.8591, 0.8484, 0.8698, 0.8549, 0.8776, 0.8954, 0.869, 0.8906, 0.8706, 0.8859, 0.869, 0.8824, 0.8648, 0.8811, 0.8591, 0.8824, 0.8533, 0.8859, 0.8491, 0.8906, 0.8476, 0.8954, 0.8491, 0.8989, 0.8533, 0.9002, 0.8591, 0.8989, 0.8648, 0.8793, 0.8698, 0.9004, 0.8698, 0.9028, 0.8591, 0.8817, 0.8591, 0.8817, 0.8591, 0.9028, 0.8591, 0.9004, 0.8484, 0.8793, 0.8484, 0.8793, 0.8484, 0.9004, 0.8484, 0.8938, 0.8405, 0.8728, 0.8405, 0.8728, 0.8405, 0.8938, 0.8405, 0.8849, 0.8377, 0.8638, 0.8377, 0.8638, 0.8377, 0.8849, 0.8377, 0.876, 0.8405, 0.8549, 0.8405, 0.8549, 0.8405, 0.876, 0.8405, 0.8694, 0.8484, 0.8484, 0.8484, 0.8484, 0.8484, 0.8694, 0.8484, 0.867, 0.8591, 0.846, 0.8591, 0.846, 0.8591, 0.867, 0.8591, 0.8694, 0.8698, 0.8484, 0.8698, 0.8484, 0.8698, 0.8694, 0.8698, 0.876, 0.8776, 0.8549, 0.8776, 0.8638, 0.8805, 0.8849, 0.8805, 0.8938, 0.8776, 0.8728, 0.8776, 0.8549, 0.8776, 0.876, 0.8776, 0.8849, 0.8805, 0.8638, 0.8805, 0.8728, 0.8776, 0.8938, 0.8776, 0.9004, 0.8698, 0.8793, 0.8698, 0.9017, 0.8497, 0.9038, 0.8591, 0.9002, 0.8591, 0.8989, 0.8533, 0.8882, 0.8778, 0.8804, 0.8752, 0.8859, 0.869, 0.8906, 0.8706, 0.896, 0.8752, 0.8882, 0.8778, 0.8906, 0.8706, 0.8954, 0.869, 0.9038, 0.8591, 0.9017, 0.8684, 0.8989, 0.8648, 0.9002, 0.8591, 0.8804, 0.8752, 0.8747, 0.8684, 0.8824, 0.8648, 0.8859, 0.869, 0.9017, 0.8684, 0.896, 0.8752, 0.8954, 0.869, 0.8989, 0.8648, 0.8747, 0.8684, 0.8726, 0.8591, 0.8811, 0.8591, 0.8824, 0.8648, 0.8726, 0.8591, 0.8747, 0.8497, 0.8824, 0.8533, 0.8811, 0.8591, 0.8747, 0.8497, 0.8804, 0.8429, 0.8859, 0.8491, 0.8824, 0.8533, 0.8804, 0.8429, 0.8882, 0.8404, 0.8906, 0.8476, 0.8859, 0.8491, 0.8882, 0.8404, 0.896, 0.8429, 0.8954, 0.8491, 0.8906, 0.8476, 0.8849, 0.8293, 0.8882, 0.8266, 0.896, 0.8241, 0.8938, 0.8265, 0.8938, 0.8265, 0.896, 0.8241, 0.9017, 0.8173, 0.9004, 0.8186, 0.9004, 0.8186, 0.9017, 0.8173, 0.9038, 0.8079, 0.9028, 0.8079, 0.9028, 0.8079, 0.9038, 0.8079, 0.9017, 0.7986, 0.9004, 0.7972, 0.9004, 0.7972, 0.9017, 0.7986, 0.896, 0.7918, 0.8938, 0.7894, 0.8938, 0.7894, 0.896, 0.7918, 0.8882, 0.7893, 0.8849, 0.7865, 0.8849, 0.7865, 0.8882, 0.7893, 0.8804, 0.7918, 0.876, 0.7894, 0.876, 0.7894, 0.8804, 0.7918, 0.8747, 0.7986, 0.8694, 0.7972, 0.8694, 0.7972, 0.8747, 0.7986, 0.8726, 0.8079, 0.867, 0.8079, 0.867, 0.8079, 0.8726, 0.8079, 0.8747, 0.8173, 0.8694, 0.8186, 0.896, 0.7918, 0.9017, 0.7986, 0.8989, 0.8022, 0.8954, 0.798, 0.8694, 0.8186, 0.8747, 0.8173, 0.8804, 0.8241, 0.876, 0.8265, 0.876, 0.8265, 0.8804, 0.8241, 0.8882, 0.8266, 0.8849, 0.8293, 0.8638, 0.8293, 0.8728, 0.8265, 0.8793, 0.8186, 0.8817, 0.8079, 0.8793, 0.7972, 0.8728, 0.7894, 0.8638, 0.7865, 0.8549, 0.7894, 0.8484, 0.7972, 0.846, 0.8079, 0.8484, 0.8186, 0.8549, 0.8265, 0.8954, 0.8179, 0.8906, 0.8194, 0.8859, 0.8179, 0.8824, 0.8137, 0.8811, 0.8079, 0.8824, 0.8022, 0.8859, 0.798, 0.8906, 0.7965, 0.8954, 0.798, 0.8989, 0.8022, 0.9002, 0.8079, 0.8989, 0.8137, 0.8793, 0.8186, 0.9004, 0.8186, 0.9028, 0.8079, 0.8817, 0.8079, 0.8817, 0.8079, 0.9028, 0.8079, 0.9004, 0.7972, 0.8793, 0.7972, 0.8793, 0.7972, 0.9004, 0.7972, 0.8938, 0.7894, 0.8728, 0.7894, 0.8728, 0.7894, 0.8938, 0.7894, 0.8849, 0.7865, 0.8638, 0.7865, 0.8638, 0.7865, 0.8849, 0.7865, 0.876, 0.7894, 0.8549, 0.7894, 0.8549, 0.7894, 0.876, 0.7894, 0.8694, 0.7972, 0.8484, 0.7972, 0.8484, 0.7972, 0.8694, 0.7972, 0.867, 0.8079, 0.846, 0.8079, 0.846, 0.8079, 0.867, 0.8079, 0.8694, 0.8186, 0.8484, 0.8186, 0.8484, 0.8186, 0.8694, 0.8186, 0.876, 0.8265, 0.8549, 0.8265, 0.8638, 0.8293, 0.8849, 0.8293, 0.8938, 0.8265, 0.8728, 0.8265, 0.8549, 0.8265, 0.876, 0.8265, 0.8849, 0.8293, 0.8638, 0.8293, 0.8728, 0.8265, 0.8938, 0.8265, 0.9004, 0.8186, 0.8793, 0.8186, 0.9017, 0.7986, 0.9038, 0.8079, 0.9002, 0.8079, 0.8989, 0.8022, 0.8882, 0.8266, 0.8804, 0.8241, 0.8859, 0.8179, 0.8906, 0.8194, 0.896, 0.8241, 0.8882, 0.8266, 0.8906, 0.8194, 0.8954, 0.8179, 0.9038, 0.8079, 0.9017, 0.8173, 0.8989, 0.8137, 0.9002, 0.8079, 0.8804, 0.8241, 0.8747, 0.8173, 0.8824, 0.8137, 0.8859, 0.8179, 0.9017, 0.8173, 0.896, 0.8241, 0.8954, 0.8179, 0.8989, 0.8137, 0.8747, 0.8173, 0.8726, 0.8079, 0.8811, 0.8079, 0.8824, 0.8137, 0.8726, 0.8079, 0.8747, 0.7986, 0.8824, 0.8022, 0.8811, 0.8079, 0.8747, 0.7986, 0.8804, 0.7918, 0.8859, 0.798, 0.8824, 0.8022, 0.8804, 0.7918, 0.8882, 0.7893, 0.8906, 0.7965, 0.8859, 0.798, 0.8882, 0.7893, 0.896, 0.7918, 0.8954, 0.798, 0.8906, 0.7965, 0.8849, 0.7773, 0.8882, 0.7746, 0.896, 0.7721, 0.8938, 0.7745, 0.8938, 0.7745, 0.896, 0.7721, 0.9017, 0.7653, 0.9004, 0.7666, 0.9004, 0.7666, 0.9017, 0.7653, 0.9038, 0.7559, 0.9028, 0.7559, 0.9028, 0.7559, 0.9038, 0.7559, 0.9017, 0.7466, 0.9004, 0.7452, 0.9004, 0.7452, 0.9017, 0.7466, 0.896, 0.7397, 0.8938, 0.7374, 0.8938, 0.7374, 0.896, 0.7397, 0.8882, 0.7372, 0.8849, 0.7345, 0.8849, 0.7345, 0.8882, 0.7372, 0.8804, 0.7397, 0.876, 0.7374, 0.876, 0.7374, 0.8804, 0.7397, 0.8747, 0.7466, 0.8694, 0.7452, 0.8694, 0.7452, 0.8747, 0.7466, 0.8726, 0.7559, 0.867, 0.7559, 0.867, 0.7559, 0.8726, 0.7559, 0.8747, 0.7653, 0.8694, 0.7666, 0.896, 0.7397, 0.9017, 0.7466, 0.8989, 0.7502, 0.8954, 0.746, 0.8694, 0.7666, 0.8747, 0.7653, 0.8804, 0.7721, 0.876, 0.7745, 0.876, 0.7745, 0.8804, 0.7721, 0.8882, 0.7746, 0.8849, 0.7773, 0.8638, 0.7773, 0.8728, 0.7745, 0.8793, 0.7666, 0.8817, 0.7559, 0.8793, 0.7452, 0.8728, 0.7374, 0.8638, 0.7345, 0.8549, 0.7374, 0.8484, 0.7452, 0.846, 0.7559, 0.8484, 0.7666, 0.8549, 0.7745, 0.8954, 0.7659, 0.8906, 0.7674, 0.8859, 0.7659, 0.8824, 0.7617, 0.8811, 0.7559, 0.8824, 0.7502, 0.8859, 0.746, 0.8906, 0.7444, 0.8954, 0.746, 0.8989, 0.7502, 0.9002, 0.7559, 0.8989, 0.7617, 0.8793, 0.7666, 0.9004, 0.7666, 0.9028, 0.7559, 0.8817, 0.7559, 0.8817, 0.7559, 0.9028, 0.7559, 0.9004, 0.7452, 0.8793, 0.7452, 0.8793, 0.7452, 0.9004, 0.7452, 0.8938, 0.7374, 0.8728, 0.7374, 0.8728, 0.7374, 0.8938, 0.7374, 0.8849, 0.7345, 0.8638, 0.7345, 0.8638, 0.7345, 0.8849, 0.7345, 0.876, 0.7374, 0.8549, 0.7374, 0.8549, 0.7374, 0.876, 0.7374, 0.8694, 0.7452, 0.8484, 0.7452, 0.8484, 0.7452, 0.8694, 0.7452, 0.867, 0.7559, 0.846, 0.7559, 0.846, 0.7559, 0.867, 0.7559, 0.8694, 0.7666, 0.8484, 0.7666, 0.8484, 0.7666, 0.8694, 0.7666, 0.876, 0.7745, 0.8549, 0.7745, 0.8638, 0.7773, 0.8849, 0.7773, 0.8938, 0.7745, 0.8728, 0.7745, 0.8549, 0.7745, 0.876, 0.7745, 0.8849, 0.7773, 0.8638, 0.7773, 0.8728, 0.7745, 0.8938, 0.7745, 0.9004, 0.7666, 0.8793, 0.7666, 0.9017, 0.7466, 0.9038, 0.7559, 0.9002, 0.7559, 0.8989, 0.7502, 0.8882, 0.7746, 0.8804, 0.7721, 0.8859, 0.7659, 0.8906, 0.7674, 0.896, 0.7721, 0.8882, 0.7746, 0.8906, 0.7674, 0.8954, 0.7659, 0.9038, 0.7559, 0.9017, 0.7653, 0.8989, 0.7617, 0.9002, 0.7559, 0.8804, 0.7721, 0.8747, 0.7653, 0.8824, 0.7617, 0.8859, 0.7659, 0.9017, 0.7653, 0.896, 0.7721, 0.8954, 0.7659, 0.8989, 0.7617, 0.8747, 0.7653, 0.8726, 0.7559, 0.8811, 0.7559, 0.8824, 0.7617, 0.8726, 0.7559, 0.8747, 0.7466, 0.8824, 0.7502, 0.8811, 0.7559, 0.8747, 0.7466, 0.8804, 0.7397, 0.8859, 0.746, 0.8824, 0.7502, 0.8804, 0.7397, 0.8882, 0.7372, 0.8906, 0.7444, 0.8859, 0.746, 0.8882, 0.7372, 0.896, 0.7397, 0.8954, 0.746, 0.8906, 0.7444, 0.8849, 0.8805, 0.8938, 0.8776, 0.896, 0.8752, 0.8882, 0.8778, 0.8938, 0.8776, 0.9004, 0.8698, 0.9017, 0.8684, 0.896, 0.8752, 0.9004, 0.8698, 0.9028, 0.8591, 0.9038, 0.8591, 0.9017, 0.8684, 0.9028, 0.8591, 0.9004, 0.8484, 0.9017, 0.8497, 0.9038, 0.8591, 0.9004, 0.8484, 0.8938, 0.8405, 0.896, 0.8429, 0.9017, 0.8497, 0.8938, 0.8405, 0.8849, 0.8377, 0.8882, 0.8404, 0.896, 0.8429, 0.8849, 0.8377, 0.876, 0.8405, 0.8804, 0.8429, 0.8882, 0.8404, 0.876, 0.8405, 0.8694, 0.8484, 0.8747, 0.8497, 0.8804, 0.8429, 0.8694, 0.8484, 0.867, 0.8591, 0.8726, 0.8591, 0.8747, 0.8497, 0.867, 0.8591, 0.8694, 0.8698, 0.8747, 0.8684, 0.8726, 0.8591, 0.896, 0.8429, 0.8954, 0.8491, 0.8989, 0.8533, 0.9017, 0.8497, 0.8694, 0.8698, 0.876, 0.8776, 0.8804, 0.8752, 0.8747, 0.8684, 0.876, 0.8776, 0.8849, 0.8805, 0.8882, 0.8778, 0.8804, 0.8752, 0.8638, 0.8805, 0.8549, 0.8776, 0.8484, 0.8698, 0.846, 0.8591, 0.8484, 0.8484, 0.8549, 0.8405, 0.8638, 0.8377, 0.8728, 0.8405, 0.8793, 0.8484, 0.8817, 0.8591, 0.8793, 0.8698, 0.8728, 0.8776, 0.8954, 0.869, 0.8989, 0.8648, 0.9002, 0.8591, 0.8989, 0.8533, 0.8954, 0.8491, 0.8906, 0.8476, 0.8859, 0.8491, 0.8824, 0.8533, 0.8811, 0.8591, 0.8824, 0.8648, 0.8859, 0.869, 0.8906, 0.8706, 0.8793, 0.8698, 0.8817, 0.8591, 0.9028, 0.8591, 0.9004, 0.8698, 0.8817, 0.8591, 0.8793, 0.8484, 0.9004, 0.8484, 0.9028, 0.8591, 0.8793, 0.8484, 0.8728, 0.8405, 0.8938, 0.8405, 0.9004, 0.8484, 0.8728, 0.8405, 0.8638, 0.8377, 0.8849, 0.8377, 0.8938, 0.8405, 0.8638, 0.8377, 0.8549, 0.8405, 0.876, 0.8405, 0.8849, 0.8377, 0.8549, 0.8405, 0.8484, 0.8484, 0.8694, 0.8484, 0.876, 0.8405, 0.8484, 0.8484, 0.846, 0.8591, 0.867, 0.8591, 0.8694, 0.8484, 0.846, 0.8591, 0.8484, 0.8698, 0.8694, 0.8698, 0.867, 0.8591, 0.8484, 0.8698, 0.8549, 0.8776, 0.876, 0.8776, 0.8694, 0.8698, 0.8638, 0.8805, 0.8728, 0.8776, 0.8938, 0.8776, 0.8849, 0.8805, 0.8549, 0.8776, 0.8638, 0.8805, 0.8849, 0.8805, 0.876, 0.8776, 0.8728, 0.8776, 0.8793, 0.8698, 0.9004, 0.8698, 0.8938, 0.8776, 0.9017, 0.8497, 0.8989, 0.8533, 0.9002, 0.8591, 0.9038, 0.8591, 0.8882, 0.8778, 0.8906, 0.8706, 0.8859, 0.869, 0.8804, 0.8752, 0.896, 0.8752, 0.8954, 0.869, 0.8906, 0.8706, 0.8882, 0.8778, 0.9038, 0.8591, 0.9002, 0.8591, 0.8989, 0.8648, 0.9017, 0.8684, 0.8804, 0.8752, 0.8859, 0.869, 0.8824, 0.8648, 0.8747, 0.8684, 0.9017, 0.8684, 0.8989, 0.8648, 0.8954, 0.869, 0.896, 0.8752, 0.8747, 0.8684, 0.8824, 0.8648, 0.8811, 0.8591, 0.8726, 0.8591, 0.8726, 0.8591, 0.8811, 0.8591, 0.8824, 0.8533, 0.8747, 0.8497, 0.8747, 0.8497, 0.8824, 0.8533, 0.8859, 0.8491, 0.8804, 0.8429, 0.8804, 0.8429, 0.8859, 0.8491, 0.8906, 0.8476, 0.8882, 0.8404, 0.8882, 0.8404, 0.8906, 0.8476, 0.8954, 0.8491, 0.896, 0.8429, 0.8849, 0.8293, 0.8938, 0.8265, 0.896, 0.8241, 0.8882, 0.8266, 0.8938, 0.8265, 0.9004, 0.8186, 0.9017, 0.8173, 0.896, 0.8241, 0.9004, 0.8186, 0.9028, 0.8079, 0.9038, 0.8079, 0.9017, 0.8173, 0.9028, 0.8079, 0.9004, 0.7972, 0.9017, 0.7986, 0.9038, 0.8079, 0.9004, 0.7972, 0.8938, 0.7894, 0.896, 0.7918, 0.9017, 0.7986, 0.8938, 0.7894, 0.8849, 0.7865, 0.8882, 0.7893, 0.896, 0.7918, 0.8849, 0.7865, 0.876, 0.7894, 0.8804, 0.7918, 0.8882, 0.7893, 0.876, 0.7894, 0.8694, 0.7972, 0.8747, 0.7986, 0.8804, 0.7918, 0.8694, 0.7972, 0.867, 0.8079, 0.8726, 0.8079, 0.8747, 0.7986, 0.867, 0.8079, 0.8694, 0.8186, 0.8747, 0.8173, 0.8726, 0.8079, 0.896, 0.7918, 0.8954, 0.798, 0.8989, 0.8022, 0.9017, 0.7986, 0.8694, 0.8186, 0.876, 0.8265, 0.8804, 0.8241, 0.8747, 0.8173, 0.876, 0.8265, 0.8849, 0.8293, 0.8882, 0.8266, 0.8804, 0.8241, 0.8638, 0.8293, 0.8549, 0.8265, 0.8484, 0.8186, 0.846, 0.8079, 0.8484, 0.7972, 0.8549, 0.7894, 0.8638, 0.7865, 0.8728, 0.7894, 0.8793, 0.7972, 0.8817, 0.8079, 0.8793, 0.8186, 0.8728, 0.8265, 0.8954, 0.8179, 0.8989, 0.8137, 0.9002, 0.8079, 0.8989, 0.8022, 0.8954, 0.798, 0.8906, 0.7965, 0.8859, 0.798, 0.8824, 0.8022, 0.8811, 0.8079, 0.8824, 0.8137, 0.8859, 0.8179, 0.8906, 0.8194, 0.8793, 0.8186, 0.8817, 0.8079, 0.9028, 0.8079, 0.9004, 0.8186, 0.8817, 0.8079, 0.8793, 0.7972, 0.9004, 0.7972, 0.9028, 0.8079, 0.8793, 0.7972, 0.8728, 0.7894, 0.8938, 0.7894, 0.9004, 0.7972, 0.8728, 0.7894, 0.8638, 0.7865, 0.8849, 0.7865, 0.8938, 0.7894, 0.8638, 0.7865, 0.8549, 0.7894, 0.876, 0.7894, 0.8849, 0.7865, 0.8549, 0.7894, 0.8484, 0.7972, 0.8694, 0.7972, 0.876, 0.7894, 0.8484, 0.7972, 0.846, 0.8079, 0.867, 0.8079, 0.8694, 0.7972, 0.846, 0.8079, 0.8484, 0.8186, 0.8694, 0.8186, 0.867, 0.8079, 0.8484, 0.8186, 0.8549, 0.8265, 0.876, 0.8265, 0.8694, 0.8186, 0.8638, 0.8293, 0.8728, 0.8265, 0.8938, 0.8265, 0.8849, 0.8293, 0.8549, 0.8265, 0.8638, 0.8293, 0.8849, 0.8293, 0.876, 0.8265, 0.8728, 0.8265, 0.8793, 0.8186, 0.9004, 0.8186, 0.8938, 0.8265, 0.9017, 0.7986, 0.8989, 0.8022, 0.9002, 0.8079, 0.9038, 0.8079, 0.8882, 0.8266, 0.8906, 0.8194, 0.8859, 0.8179, 0.8804, 0.8241, 0.896, 0.8241, 0.8954, 0.8179, 0.8906, 0.8194, 0.8882, 0.8266, 0.9038, 0.8079, 0.9002, 0.8079, 0.8989, 0.8137, 0.9017, 0.8173, 0.8804, 0.8241, 0.8859, 0.8179, 0.8824, 0.8137, 0.8747, 0.8173, 0.9017, 0.8173, 0.8989, 0.8137, 0.8954, 0.8179, 0.896, 0.8241, 0.8747, 0.8173, 0.8824, 0.8137, 0.8811, 0.8079, 0.8726, 0.8079, 0.8726, 0.8079, 0.8811, 0.8079, 0.8824, 0.8022, 0.8747, 0.7986, 0.8747, 0.7986, 0.8824, 0.8022, 0.8859, 0.798, 0.8804, 0.7918, 0.8804, 0.7918, 0.8859, 0.798, 0.8906, 0.7965, 0.8882, 0.7893, 0.8882, 0.7893, 0.8906, 0.7965, 0.8954, 0.798, 0.896, 0.7918, 0.8849, 0.7773, 0.8938, 0.7745, 0.896, 0.7721, 0.8882, 0.7746, 0.8938, 0.7745, 0.9004, 0.7666, 0.9017, 0.7653, 0.896, 0.7721, 0.9004, 0.7666, 0.9028, 0.7559, 0.9038, 0.7559, 0.9017, 0.7653, 0.9028, 0.7559, 0.9004, 0.7452, 0.9017, 0.7466, 0.9038, 0.7559, 0.9004, 0.7452, 0.8938, 0.7374, 0.896, 0.7397, 0.9017, 0.7466, 0.8938, 0.7374, 0.8849, 0.7345, 0.8882, 0.7372, 0.896, 0.7397, 0.8849, 0.7345, 0.876, 0.7374, 0.8804, 0.7397, 0.8882, 0.7372, 0.876, 0.7374, 0.8694, 0.7452, 0.8747, 0.7466, 0.8804, 0.7397, 0.8694, 0.7452, 0.867, 0.7559, 0.8726, 0.7559, 0.8747, 0.7466, 0.867, 0.7559, 0.8694, 0.7666, 0.8747, 0.7653, 0.8726, 0.7559, 0.896, 0.7397, 0.8954, 0.746, 0.8989, 0.7502, 0.9017, 0.7466, 0.8694, 0.7666, 0.876, 0.7745, 0.8804, 0.7721, 0.8747, 0.7653, 0.876, 0.7745, 0.8849, 0.7773, 0.8882, 0.7746, 0.8804, 0.7721, 0.8638, 0.7773, 0.8549, 0.7745, 0.8484, 0.7666, 0.846, 0.7559, 0.8484, 0.7452, 0.8549, 0.7374, 0.8638, 0.7345, 0.8728, 0.7374, 0.8793, 0.7452, 0.8817, 0.7559, 0.8793, 0.7666, 0.8728, 0.7745, 0.8954, 0.7659, 0.8989, 0.7617, 0.9002, 0.7559, 0.8989, 0.7502, 0.8954, 0.746, 0.8906, 0.7444, 0.8859, 0.746, 0.8824, 0.7502, 0.8811, 0.7559, 0.8824, 0.7617, 0.8859, 0.7659, 0.8906, 0.7674, 0.8793, 0.7666, 0.8817, 0.7559, 0.9028, 0.7559, 0.9004, 0.7666, 0.8817, 0.7559, 0.8793, 0.7452, 0.9004, 0.7452, 0.9028, 0.7559, 0.8793, 0.7452, 0.8728, 0.7374, 0.8938, 0.7374, 0.9004, 0.7452, 0.8728, 0.7374, 0.8638, 0.7345, 0.8849, 0.7345, 0.8938, 0.7374, 0.8638, 0.7345, 0.8549, 0.7374, 0.876, 0.7374, 0.8849, 0.7345, 0.8549, 0.7374, 0.8484, 0.7452, 0.8694, 0.7452, 0.876, 0.7374, 0.8484, 0.7452, 0.846, 0.7559, 0.867, 0.7559, 0.8694, 0.7452, 0.846, 0.7559, 0.8484, 0.7666, 0.8694, 0.7666, 0.867, 0.7559, 0.8484, 0.7666, 0.8549, 0.7745, 0.876, 0.7745, 0.8694, 0.7666, 0.8638, 0.7773, 0.8728, 0.7745, 0.8938, 0.7745, 0.8849, 0.7773, 0.8549, 0.7745, 0.8638, 0.7773, 0.8849, 0.7773, 0.876, 0.7745, 0.8728, 0.7745, 0.8793, 0.7666, 0.9004, 0.7666, 0.8938, 0.7745, 0.9017, 0.7466, 0.8989, 0.7502, 0.9002, 0.7559, 0.9038, 0.7559, 0.8882, 0.7746, 0.8906, 0.7674, 0.8859, 0.7659, 0.8804, 0.7721, 0.896, 0.7721, 0.8954, 0.7659, 0.8906, 0.7674, 0.8882, 0.7746, 0.9038, 0.7559, 0.9002, 0.7559, 0.8989, 0.7617, 0.9017, 0.7653, 0.8804, 0.7721, 0.8859, 0.7659, 0.8824, 0.7617, 0.8747, 0.7653, 0.9017, 0.7653, 0.8989, 0.7617, 0.8954, 0.7659, 0.896, 0.7721, 0.8747, 0.7653, 0.8824, 0.7617, 0.8811, 0.7559, 0.8726, 0.7559, 0.8726, 0.7559, 0.8811, 0.7559, 0.8824, 0.7502, 0.8747, 0.7466, 0.8747, 0.7466, 0.8824, 0.7502, 0.8859, 0.746, 0.8804, 0.7397, 0.8804, 0.7397, 0.8859, 0.746, 0.8906, 0.7444, 0.8882, 0.7372, 0.8882, 0.7372, 0.8906, 0.7444, 0.8954, 0.746, 0.896, 0.7397])
me_sphere_003.use_remesh_fix_poles = True
me_sphere_003.use_remesh_preserve_attributes = False
me_sphere_003.use_mirror_x = True
me_sphere_003.update()
arm_armature = bpy.data.armatures.new('Armature')  # bones are not reproduced

# ---- objects
ob_upper_004 = bpy.data.objects.new('upper_004', me_sphere_003)
ob_armature = bpy.data.objects.new('Armature', arm_armature)

# ---- transforms, parenting, visibility, modifiers, constraints
ob_upper_004.parent = ob_armature
ob_upper_004.location = (0.0, 0.0, 0.0)
ob_upper_004.scale = (1.0, 0.99, 1.0)
ob_upper_004.use_mesh_mirror_x = True
_vg = ob_upper_004.vertex_groups.new(name='body')
for _i, _w in zip([1, 2, 3, 4, 5, 6, 7, 8, 12, 13, 14, 15, 17, 20, 22, 24, 25, 26, 33, 34, 35, 46, 47, 48, 49, 50, 51, 52, 53, 54, 55, 56, 57, 58, 59, 60, 62, 63, 64, 65, 71, 72, 73, 74, 75, 76, 77, 78, 79, 82, 83, 84, 85, 87, 88, 90, 92, 93, 94, 99, 100, 101, 110, 111, 112, 113, 114, 115, 116, 117, 118, 119, 120, 122, 123, 124, 129, 130, 131, 132, 133, 134, 135, 136, 137, 138, 139, 140, 141, 142, 143, 144, 145, 146, 147, 148, 149, 150, 151, 152, 153, 154, 155, 156, 157, 158, 159, 160, 161, 162, 163, 164, 165, 166, 167, 168, 169, 170, 171, 172, 173, 174, 175, 176, 177, 178, 179, 180, 181, 182, 183, 184, 185, 186, 187, 188, 189, 190, 191, 192, 193, 194, 195, 196, 197, 198, 199, 200, 201, 202, 203, 204, 205, 206, 207, 208, 209, 210, 211, 212, 213, 214, 215, 216, 217, 218, 219, 220, 461, 462, 463, 464, 465, 466, 467, 468, 469, 470, 471, 472, 473, 474, 475, 476, 477, 478, 479, 480, 481, 482, 483, 484, 485, 486, 487, 488, 489, 490, 491, 492, 493, 494, 495, 496, 497, 498, 499, 500, 501, 502, 503, 504, 505, 506, 507, 508, 605, 606, 607, 608, 609, 610, 611, 612, 613, 614, 615, 616, 617, 618, 619, 620, 621, 622, 623, 624, 625, 626, 627, 628, 629, 630, 631, 632, 633, 634, 635, 636, 637, 638, 639, 640, 641, 642, 643, 644, 645, 646, 647, 648, 649, 650, 651, 652], [0.06166, 0.1511, 0.3377, 0.4273, 0.4717, 0.4936, 0.4647, 0.388, 0.0254, 0.05143, 0.06112, 0.06757, 0.001516, 0.04496, 0.1867, 0.1053, 0.1406, 0.1644, 0.005722, 0.02594, 0.04059, 0.01644, 0.04503, 0.4466, 0.4535, 0.3497, 0.06591, 0.06247, 0.06559, 0.1602, 0.1586, 0.1508, 0.05107, 0.04695, 0.05123, 0.003819, 0.01059, 0.01443, 0.01525, 0.0172, 0.04332, 0.05688, 0.06166, 0.1511, 0.3377, 0.4273, 0.4717, 0.4936, 0.4647, 0.02538, 0.05144, 0.06117, 0.06764, 0.001514, 0.04495, 0.1867, 0.1053, 0.1406, 0.1644, 0.005702, 0.02596, 0.04071, 0.01654, 0.0454, 0.4466, 0.4535, 0.06594, 0.06252, 0.1602, 0.1586, 0.05111, 0.04697, 0.003932, 0.01107, 0.01467, 0.01738, 0.04388, 0.05688, 0.329, 0.3498, 0.4092, 0.4908, 0.5544, 0.6049, 0.6041, 0.6046, 0.6107, 0.6295, 0.6145, 0.606, 0.5885, 0.5552, 0.4489, 0.3536, 0.8684, 0.8666, 0.8322, 0.8146, 0.8144, 0.8333, 0.8521, 0.8782, 0.8957, 0.899, 0.861, 0.8334, 0.8193, 0.8222, 0.8295, 0.8498, 0.3095, 0.406, 0.5772, 0.5695, 0.5833, 0.5706, 0.5422, 0.5779, 0.5792, 0.5827, 0.4388, 0.3226, 0.4872, 0.5683, 0.2632, 0.5341, 0.297, 0.3244, 0.878, 0.329, 0.8551, 0.3019, 0.5454, 0.5061, 0.4844, 0.5306, 0.5951, 0.6795, 0.6662, 0.6748, 0.6829, 0.721, 0.6807, 0.6666, 0.6449, 0.6407, 0.5413, 0.5038, 0.3945, 0.4004, 0.4107, 0.3654, 0.6802, 0.6538, 0.4406, 0.6544, 0.5193, 0.6427, 0.5827, 0.6235, 0.6471, 0.4191, 0.3694, 0.6033, 0.642, 0.4881, 0.6464, 0.4141, 0.03725, 0.04145, 0.03177, 0.03452, 0.02776, 0.02994, 0.02581, 0.02775, 0.02554, 0.02773, 0.02733, 0.02992, 0.03069, 0.03437, 0.03563, 0.04132, 0.04154, 0.05042, 0.04706, 0.05716, 0.05059, 0.05735, 0.0441, 0.05053, 0.04623, 0.05007, 0.05022, 0.04621, 0.04101, 0.03604, 0.03285, 0.03106, 0.03106, 0.03261, 0.03629, 0.04099, 0.05145, 0.05931, 0.05892, 0.05129, 0.04143, 0.03351, 0.0285, 0.02608, 0.02611, 0.02856, 0.03361, 0.04155, 0.03764, 0.04165, 0.03206, 0.03478, 0.02805, 0.03026, 0.02612, 0.02801, 0.02584, 0.02793, 0.02762, 0.03019, 0.0311, 0.0347, 0.03619, 0.04159, 0.04195, 0.05052, 0.04734, 0.05731, 0.05078, 0.05755, 0.04461, 0.05068, 0.04655, 0.0504, 0.05038, 0.04618, 0.04126, 0.03655, 0.03313, 0.0311, 0.03133, 0.0331, 0.03654, 0.04098, 0.05161, 0.05948, 0.05907, 0.05143, 0.04172, 0.03381, 0.02876, 0.02632, 0.02637, 0.02883, 0.03388, 0.04182]): _vg.add([_i], _w, 'REPLACE')
_vg = ob_upper_004.vertex_groups.new(name='upperarm')
for _i, _w in zip([0, 1, 2, 3, 4, 5, 6, 7, 8, 9, 10, 11, 12, 13, 14, 15, 16, 17, 18, 19, 20, 21, 22, 23, 24, 25, 26, 27, 28, 29, 30, 31, 32, 33, 34, 35, 36, 37, 38, 39, 40, 41, 42, 43, 44, 45, 46, 47, 48, 49, 50, 51, 52, 53, 54, 55, 56, 57, 58, 59, 60, 61, 62, 63, 64, 65, 66, 67, 68, 69, 70, 71, 72, 73, 74, 75, 76, 77, 78, 79, 80, 81, 82, 83, 84, 85, 86, 87, 88, 89, 90, 91, 92, 93, 94, 95, 96, 97, 98, 99, 100, 101, 102, 103, 104, 105, 106, 107, 108, 109, 110, 111, 112, 113, 114, 115, 116, 117, 118, 119, 120, 121, 122, 123, 124, 125, 126, 127, 128, 129, 130, 132, 133, 134, 135, 136, 137, 138, 139, 140, 141, 142, 143, 144, 145, 146, 147, 148, 149, 150, 151, 152, 153, 154, 155, 156, 157, 158, 159, 160, 161, 162, 163, 164, 165, 166, 167, 168, 169, 170, 171, 172, 173, 174, 175, 176, 178, 179, 180, 181, 182, 183, 184, 186, 187, 188, 189, 190, 191, 192, 193, 194, 195, 196, 197, 198, 199, 200, 201, 202, 203, 204, 205, 206, 207, 208, 209, 210, 211, 212, 213, 215, 216, 217, 218, 219, 220, 221, 222, 223, 224, 225, 226, 227, 228, 229, 230, 231, 232, 233, 234, 235, 236, 237, 238, 239, 240, 241, 242, 243, 244, 245, 246, 247, 248, 249, 250, 251, 252, 253, 254, 255, 256, 257, 258, 259, 260, 261, 262, 263, 264, 265, 266, 267, 268, 269, 270, 271, 272, 273, 274, 275, 276, 277, 278, 279, 280, 281, 282, 283, 284, 285, 286, 287, 288, 289, 290, 291, 292, 293, 294, 295, 296, 297, 298, 299, 300, 301, 302, 303, 304, 305, 306, 307, 308, 309, 310, 311, 312, 313, 314, 315, 316, 317, 318, 319, 320, 321, 322, 323, 324, 325, 326, 327, 328, 329, 330, 331, 332, 333, 334, 335, 336, 337, 338, 339, 340, 341, 342, 343, 344, 345, 346, 347, 348, 349, 350, 351, 352, 353, 354, 355, 356, 357, 358, 359, 360, 361, 362, 363, 364, 365, 366, 367, 368, 369, 370, 371, 372, 373, 374, 375, 376, 377, 378, 379, 380, 381, 382, 383, 384, 385, 386, 387, 388, 389, 390, 391, 392, 393, 394, 395, 396, 397, 398, 399, 400, 401, 402, 403, 404, 405, 406, 407, 408, 409, 410, 411, 412, 413, 414, 415, 416, 417, 418, 419, 420, 421, 422, 423, 424, 425, 426, 427, 428, 429, 430, 431, 432, 433, 434, 435, 436, 437, 438, 439, 440, 441, 442, 443, 444, 445, 446, 447, 448, 449, 450, 451, 452, 453, 454, 455, 456, 457, 458, 459, 460, 461, 462, 463, 464, 465, 466, 467, 468, 469, 470, 471, 472, 473, 474, 475, 476, 477, 478, 479, 480, 481, 482, 483, 484, 485, 486, 487, 488, 489, 490, 491, 492, 493, 494, 495, 496, 497, 498, 499, 500, 501, 502, 503, 504, 505, 506, 507, 508, 509, 510, 511, 512, 513, 514, 515, 516, 517, 518, 519, 520, 521, 522, 523, 524, 525, 526, 527, 528, 529, 530, 531, 532, 533, 534, 535, 536, 537, 538, 539, 540, 541, 542, 543, 544, 545, 546, 547, 548, 549, 550, 551, 552, 553, 554, 555, 556, 557, 558, 559, 560, 561, 562, 563, 564, 565, 566, 567, 568, 569, 570, 571, 572, 573, 574, 575, 576, 577, 578, 579, 580, 581, 582, 583, 584, 585, 586, 587, 588, 589, 590, 591, 592, 593, 594, 595, 596, 597, 598, 599, 600, 601, 602, 603, 604, 605, 606, 607, 608, 609, 610, 611, 612, 613, 614, 615, 616, 617, 618, 619, 620, 621, 622, 623, 624, 625, 626, 627, 628, 629, 630, 631, 632, 633, 634, 635, 636, 637, 638, 639, 640, 641, 642, 643, 644, 645, 646, 647, 648, 649, 650, 651, 652], [1.0, 1.0, 1.0, 1.0, 1.0, 1.0, 1.0, 1.0, 1.0, 1.0, 1.0, 1.0, 1.0, 1.0, 1.0, 1.0, 1.0, 1.0, 1.0, 1.0, 1.0, 1.0, 1.0, 1.0, 1.0, 1.0, 1.0, 1.0, 1.0, 1.0, 1.0, 1.0, 1.0, 1.0, 1.0, 1.0, 1.0, 1.0, 1.0, 1.0, 1.0, 1.0, 1.0, 1.0, 1.0, 1.0, 1.0, 1.0, 1.0, 1.0, 1.0, 1.0, 1.0, 1.0, 1.0, 1.0, 1.0, 1.0, 1.0, 1.0, 1.0, 1.0, 1.0, 1.0, 1.0, 1.0, 1.0, 1.0, 1.0, 1.0, 1.0, 1.0, 1.0, 1.0, 1.0, 1.0, 1.0, 1.0, 1.0, 1.0, 1.0, 1.0, 1.0, 1.0, 1.0, 1.0, 1.0, 1.0, 1.0, 1.0, 1.0, 1.0, 1.0, 1.0, 1.0, 1.0, 1.0, 1.0, 1.0, 1.0, 1.0, 1.0, 1.0, 1.0, 1.0, 1.0, 1.0, 1.0, 1.0, 1.0, 1.0, 1.0, 1.0, 1.0, 1.0, 1.0, 1.0, 1.0, 1.0, 1.0, 1.0, 1.0, 1.0, 1.0, 1.0, 1.0, 1.0, 1.0, 1.0, 1.0, 1.0, 0.0, 0.0, 0.0, 0.0, 0.0, 0.0, 0.0, 0.0, 0.0, 0.0, 0.0, 0.0, 0.0, 0.0, 0.0, 0.0, 0.0, 0.0, 0.0, 0.0, 0.0, 0.0, 0.0, 0.0, 0.0, 0.0, 0.0, 0.0, 0.0, 0.0, 0.0, 0.0, 0.0, 0.0, 0.0, 0.0, 0.0, 0.0, 0.0, 0.0, 0.0, 0.0, 0.0, 0.0, 0.0, 0.0, 0.0, 0.0, 0.0, 0.0, 0.0, 0.0, 0.0, 0.0, 0.0, 0.0, 0.0, 0.0, 0.0, 0.0, 0.0, 0.0, 0.0, 0.0, 0.0, 0.0, 0.0, 0.0, 0.0, 0.0, 0.0, 0.0, 0.0, 0.0, 0.0, 0.0, 0.0, 0.0, 0.0, 0.0, 0.0, 0.0, 0.0, 0.0, 0.0, 0.0, 1.0, 1.0, 1.0, 1.0, 1.0, 1.0, 1.0, 1.0, 1.0, 1.0, 1.0, 1.0, 1.0, 1.0, 1.0, 1.0, 1.0, 1.0, 1.0, 1.0, 1.0, 1.0, 1.0, 1.0, 1.0, 1.0, 1.0, 1.0, 1.0, 1.0, 1.0, 1.0, 1.0, 1.0, 1.0, 1.0, 1.0, 1.0, 1.0, 1.0, 1.0, 1.0, 1.0, 1.0, 1.0, 1.0, 1.0, 1.0, 1.0, 1.0, 1.0, 1.0, 1.0, 1.0, 1.0, 1.0, 1.0, 1.0, 1.0, 1.0, 1.0, 1.0, 1.0, 1.0, 1.0, 1.0, 1.0, 1.0, 1.0, 1.0, 1.0, 1.0, 1.0, 1.0, 1.0, 1.0, 1.0, 1.0, 1.0, 1.0, 1.0, 1.0, 1.0, 1.0, 1.0, 1.0, 1.0, 1.0, 1.0, 1.0, 1.0, 1.0, 1.0, 1.0, 1.0, 1.0, 1.0, 1.0, 1.0, 1.0, 1.0, 1.0, 1.0, 1.0, 1.0, 1.0, 1.0, 1.0, 1.0, 1.0, 1.0, 1.0, 1.0, 1.0, 1.0, 1.0, 1.0, 1.0, 1.0, 1.0, 1.0, 1.0, 1.0, 1.0, 1.0, 1.0, 1.0, 1.0, 1.0, 1.0, 1.0, 1.0, 1.0, 1.0, 1.0, 1.0, 1.0, 1.0, 1.0, 1.0, 1.0, 1.0, 1.0, 1.0, 1.0, 1.0, 1.0, 1.0, 1.0, 1.0, 1.0, 1.0, 1.0, 1.0, 1.0, 1.0, 1.0, 1.0, 1.0, 1.0, 1.0, 1.0, 1.0, 1.0, 1.0, 1.0, 1.0, 1.0, 1.0, 1.0, 1.0, 1.0, 1.0, 1.0, 1.0, 1.0, 1.0, 1.0, 1.0, 1.0, 1.0, 1.0, 1.0, 1.0, 1.0, 1.0, 1.0, 1.0, 1.0, 1.0, 1.0, 1.0, 0.7845, 1.0, 0.8132, 1.0, 0.8312, 1.0, 0.85, 1.0, 0.9384, 1.0, 1.0, 1.0, 1.0, 1.0, 1.0, 1.0, 0.8725, 1.0, 0.7525, 1.0, 0.7358, 1.0, 0.7543, 1.0, 1.0, 1.0, 1.0, 1.0, 1.0, 1.0, 1.0, 1.0, 1.0, 1.0, 1.0, 1.0, 1.0, 1.0, 1.0, 1.0, 1.0, 1.0, 1.0, 1.0, 1.0, 1.0, 1.0, 1.0, 0.6123, 1.0, 0.5961, 1.0, 0.5626, 1.0, 0.5334, 1.0, 0.5288, 1.0, 0.5282, 1.0, 0.5102, 1.0, 0.4907, 1.0, 0.5048, 1.0, 0.5223, 1.0, 0.5527, 1.0, 0.5905, 1.0, 1.0, 1.0, 1.0, 1.0, 1.0, 1.0, 1.0, 1.0, 1.0, 1.0, 1.0, 1.0, 1.0, 1.0, 1.0, 1.0, 1.0, 1.0, 1.0, 1.0, 1.0, 1.0, 1.0, 1.0, 1.0, 1.0, 1.0, 1.0, 1.0, 1.0, 1.0, 1.0, 1.0, 1.0, 1.0, 1.0, 1.0, 1.0, 1.0, 1.0, 1.0, 1.0, 1.0, 1.0, 1.0, 1.0, 1.0, 1.0, 1.0, 1.0, 1.0, 1.0, 1.0, 1.0, 1.0, 1.0, 1.0, 1.0, 1.0, 1.0, 1.0, 1.0, 1.0, 1.0, 1.0, 1.0, 1.0, 1.0, 1.0, 1.0, 1.0, 1.0, 0.7845, 1.0, 0.8132, 1.0, 0.8312, 1.0, 0.85, 1.0, 0.9384, 1.0, 1.0, 1.0, 1.0, 1.0, 1.0, 1.0, 0.8725, 1.0, 0.7525, 1.0, 0.7358, 1.0, 0.7543, 1.0, 1.0, 1.0, 1.0, 1.0, 1.0, 1.0, 1.0, 1.0, 1.0, 1.0, 1.0, 1.0, 1.0, 1.0, 1.0, 1.0, 1.0, 1.0, 1.0, 1.0, 1.0, 1.0, 1.0, 1.0, 0.6123, 1.0, 0.5961, 1.0, 0.5626, 1.0, 0.5334, 1.0, 0.5288, 1.0, 0.5282, 1.0, 0.5102, 1.0, 0.4907, 1.0, 0.5048, 1.0, 0.5223, 1.0, 0.5527, 1.0, 0.5905, 1.0, 1.0, 1.0, 1.0, 1.0, 1.0, 1.0, 1.0, 1.0, 1.0, 1.0, 1.0, 1.0, 1.0, 1.0, 1.0, 1.0, 1.0, 1.0, 1.0, 1.0, 1.0, 1.0, 1.0, 1.0]): _vg.add([_i], _w, 'REPLACE')
_vg = ob_upper_004.vertex_groups.new(name='lowerarm')
for _i, _w in zip([0, 1, 2, 3, 4, 5, 6, 7, 8, 9, 10, 11, 12, 13, 14, 15, 16, 17, 18, 19, 20, 21, 22, 23, 24, 25, 26, 27, 28, 29, 30, 31, 32, 33, 34, 35, 36, 37, 38, 39, 40, 41, 42, 43, 44, 45, 46, 47, 48, 49, 50, 51, 52, 53, 54, 55, 56, 57, 58, 59, 60, 61, 62, 63, 64, 65, 66, 67, 68, 69, 70, 71, 72, 73, 74, 75, 76, 77, 78, 79, 80, 81, 82, 83, 84, 85, 86, 87, 88, 89, 90, 91, 92, 93, 94, 95, 96, 97, 98, 99, 100, 101, 102, 103, 104, 105, 106, 107, 108, 109, 110, 111, 112, 113, 114, 115, 116, 117, 118, 119, 120, 121, 122, 123, 124, 125, 126, 127, 128, 129, 130, 131, 132, 133, 134, 135, 136, 137, 138, 139, 140, 141, 142, 143, 144, 145, 146, 147, 148, 149, 150, 151, 152, 153, 154, 155, 156, 157, 158, 159, 160, 161, 162, 163, 164, 165, 166, 167, 168, 169, 170, 171, 172, 173, 174, 175, 176, 177, 178, 179, 180, 181, 182, 183, 184, 185, 186, 187, 188, 189, 190, 191, 192, 193, 194, 195, 196, 197, 198, 199, 200, 201, 202, 203, 204, 205, 206, 207, 208, 209, 210, 211, 212, 213, 214, 215, 216, 217, 218, 219, 220, 221, 222, 223, 224, 225, 226, 227, 228, 229, 230, 231, 232, 233, 234, 235, 236, 237, 238, 239, 240, 241, 242, 243, 244, 245, 246, 247, 248, 249, 250, 251, 252, 253, 254, 255, 256, 257, 258, 259, 260, 261, 262, 263, 264, 265, 266, 267, 268, 269, 270, 271, 272, 273, 274, 275, 276, 277, 278, 279, 280, 281, 282, 283, 284, 285, 286, 287, 288, 289, 290, 291, 292, 293, 294, 295, 296, 297, 298, 299, 300, 301, 302, 303, 304, 305, 306, 307, 308, 309, 310, 311, 312, 313, 314, 315, 316, 317, 318, 319, 320, 321, 322, 323, 324, 325, 326, 327, 328, 329, 330, 331, 332, 333, 334, 335, 336, 337, 338, 339, 340, 341, 342, 343, 344, 345, 346, 347, 348, 349, 350, 351, 352, 353, 354, 355, 356, 357, 358, 359, 360, 361, 362, 363, 364, 365, 366, 367, 368, 369, 370, 371, 372, 373, 374, 375, 376, 377, 378, 379, 380, 381, 382, 383, 384, 385, 386, 387, 388, 389, 390, 391, 392, 393, 394, 395, 396, 397, 398, 399, 400, 401, 402, 403, 404, 405, 406, 407, 408, 409, 410, 411, 412, 413, 414, 415, 416, 417, 418, 419, 420, 421, 422, 423, 424, 425, 426, 427, 428, 429, 430, 431, 432, 433, 434, 435, 436, 437, 438, 439, 440, 441, 442, 443, 444, 445, 446, 447, 448, 449, 450, 451, 452, 453, 454, 455, 456, 457, 458, 459, 460, 461, 462, 463, 464, 465, 466, 467, 468, 469, 470, 471, 472, 473, 474, 475, 476, 477, 478, 479, 480, 481, 482, 483, 484, 485, 486, 487, 488, 489, 490, 491, 492, 493, 494, 495, 496, 497, 498, 499, 500, 501, 502, 503, 504, 505, 506, 507, 508, 509, 510, 511, 512, 513, 514, 515, 516, 517, 518, 519, 520, 521, 522, 523, 524, 525, 526, 527, 528, 529, 530, 531, 532, 533, 534, 535, 536, 537, 538, 539, 540, 541, 542, 543, 544, 545, 546, 547, 548, 549, 550, 551, 552, 553, 554, 555, 556, 557, 558, 559, 560, 561, 562, 563, 564, 565, 566, 567, 568, 569, 570, 571, 572, 573, 574, 575, 576, 577, 578, 579, 580, 581, 582, 583, 584, 585, 586, 587, 588, 589, 590, 591, 592, 593, 594, 595, 596, 597, 598, 599, 600, 601, 602, 603, 604, 605, 606, 607, 608, 609, 610, 611, 612, 613, 614, 615, 616, 617, 618, 619, 620, 621, 622, 623, 624, 625, 626, 627, 628, 629, 630, 631, 632, 633, 634, 635, 636, 637, 638, 639, 640, 641, 642, 643, 644, 645, 646, 647, 648, 649, 650, 651, 652], [1.0, 1.0, 1.0, 1.0, 1.0, 1.0, 0.9852, 1.0, 1.0, 1.0, 1.0, 1.0, 1.0, 1.0, 1.0, 1.0, 1.0, 1.0, 1.0, 1.0, 1.0, 1.0, 1.0, 1.0, 1.0, 1.0, 1.0, 1.0, 1.0, 1.0, 1.0, 1.0, 1.0, 1.0, 1.0, 1.0, 1.0, 1.0, 1.0, 1.0, 1.0, 1.0, 1.0, 1.0, 1.0, 1.0, 1.0, 1.0, 1.0, 1.0, 1.0, 1.0, 1.0, 1.0, 1.0, 1.0, 1.0, 1.0, 1.0, 1.0, 1.0, 1.0, 1.0, 1.0, 1.0, 1.0, 1.0, 1.0, 1.0, 1.0, 1.0, 1.0, 1.0, 1.0, 1.0, 1.0, 1.0, 1.0, 1.0, 1.0, 1.0, 1.0, 1.0, 1.0, 1.0, 1.0, 1.0, 1.0, 1.0, 1.0, 1.0, 1.0, 1.0, 1.0, 1.0, 1.0, 1.0, 1.0, 1.0, 1.0, 1.0, 1.0, 1.0, 1.0, 1.0, 1.0, 1.0, 1.0, 1.0, 1.0, 1.0, 1.0, 1.0, 1.0, 1.0, 1.0, 1.0, 1.0, 1.0, 1.0, 1.0, 1.0, 1.0, 1.0, 1.0, 1.0, 1.0, 1.0, 1.0, 1.0, 1.0, 0.0, 0.0, 0.0, 0.0, 0.0, 0.0, 0.0, 0.0, 0.0, 0.0, 0.0, 0.0, 0.0, 0.0, 0.0, 0.0, 0.0, 0.0, 0.0, 0.0, 0.0, 0.0, 0.0, 0.0, 0.0, 0.0, 0.0, 0.0, 0.0, 0.0, 0.0, 0.0, 0.0, 0.0, 0.0, 0.0, 0.0, 0.0, 0.0, 0.0, 0.0, 0.0, 0.0, 0.0, 0.0, 0.0, 0.0, 0.0, 0.0, 0.0, 0.0, 0.0, 0.0, 0.0, 0.0, 0.0, 0.0, 0.0, 0.0, 0.0, 0.0, 0.0, 0.0, 0.0, 0.0, 0.0, 0.0, 0.0, 0.0, 0.0, 0.0, 0.0, 0.0, 0.0, 0.0, 0.0, 0.0, 0.0, 0.0, 0.0, 0.0, 0.0, 0.0, 0.0, 0.0, 0.0, 0.0, 0.0, 0.0, 0.0, 1.0, 1.0, 1.0, 1.0, 1.0, 1.0, 1.0, 1.0, 1.0, 1.0, 1.0, 0.9992, 1.0, 0.9988, 1.0, 0.9992, 1.0, 1.0, 1.0, 1.0, 1.0, 1.0, 1.0, 1.0, 1.0, 1.0, 1.0, 1.0, 1.0, 0.9989, 0.9989, 0.999, 1.0, 1.0, 1.0, 1.0, 1.0, 1.0, 1.0, 1.0, 1.0, 1.0, 0.9986, 1.0, 1.0, 1.0, 1.0, 1.0, 1.0, 1.0, 1.0, 1.0, 1.0, 1.0, 1.0, 1.0, 1.0, 1.0, 1.0, 1.0, 1.0, 1.0, 1.0, 1.0, 1.0, 1.0, 1.0, 1.0, 1.0, 1.0, 1.0, 1.0, 1.0, 1.0, 1.0, 1.0, 1.0, 1.0, 1.0, 1.0, 1.0, 1.0, 1.0, 1.0, 1.0, 1.0, 1.0, 1.0, 1.0, 1.0, 1.0, 1.0, 1.0, 1.0, 1.0, 1.0, 1.0, 1.0, 1.0, 1.0, 1.0, 1.0, 1.0, 1.0, 1.0, 1.0, 1.0, 1.0, 1.0, 1.0, 1.0, 1.0, 1.0, 0.9995, 0.9995, 0.9995, 1.0, 1.0, 1.0, 1.0, 1.0, 1.0, 1.0, 1.0, 1.0, 1.0, 1.0, 1.0, 1.0, 1.0, 1.0, 1.0, 1.0, 1.0, 1.0, 1.0, 0.9997, 0.9997, 0.9997, 1.0, 1.0, 1.0, 1.0, 1.0, 0.2622, 1.0, 0.2511, 1.0, 0.2403, 1.0, 0.2401, 1.0, 0.2728, 1.0, 0.3326, 1.0, 0.3668, 1.0, 0.3379, 1.0, 0.2895, 1.0, 0.2655, 1.0, 0.2653, 1.0, 0.2667, 1.0, 1.0, 1.0, 1.0, 1.0, 1.0, 1.0, 1.0, 1.0, 1.0, 1.0, 1.0, 1.0, 1.0, 1.0, 1.0, 1.0, 1.0, 1.0, 1.0, 1.0, 1.0, 1.0, 1.0, 1.0, 0.899, 1.0, 0.8514, 1.0, 0.7682, 1.0, 0.7125, 1.0, 0.7103, 1.0, 0.73, 1.0, 0.7165, 1.0, 0.6754, 1.0, 0.6592, 1.0, 0.6849, 1.0, 0.7508, 1.0, 0.8462, 1.0, 1.0, 1.0, 1.0, 1.0, 1.0, 1.0, 1.0, 1.0, 1.0, 1.0, 1.0, 1.0, 1.0, 1.0, 1.0, 1.0, 1.0, 1.0, 1.0, 1.0, 1.0, 1.0, 1.0, 1.0, 1.0, 1.0, 1.0, 1.0, 1.0, 1.0, 1.0, 1.0, 1.0, 1.0, 1.0, 1.0, 1.0, 1.0, 1.0, 1.0, 1.0, 1.0, 1.0, 1.0, 1.0, 1.0, 1.0, 1.0, 1.0, 1.0, 1.0, 1.0, 1.0, 1.0, 1.0, 1.0, 1.0, 1.0, 1.0, 1.0, 1.0, 1.0, 1.0, 1.0, 1.0, 1.0, 1.0, 1.0, 1.0, 1.0, 1.0, 1.0, 0.2622, 1.0, 0.2511, 1.0, 0.2403, 1.0, 0.2401, 1.0, 0.2728, 1.0, 0.3326, 1.0, 0.3668, 1.0, 0.3379, 1.0, 0.2895, 1.0, 0.2655, 1.0, 0.2653, 1.0, 0.2667, 1.0, 1.0, 1.0, 1.0, 1.0, 1.0, 1.0, 1.0, 1.0, 1.0, 1.0, 1.0, 1.0, 1.0, 1.0, 1.0, 1.0, 1.0, 1.0, 1.0, 1.0, 1.0, 1.0, 1.0, 1.0, 0.899, 1.0, 0.8514, 1.0, 0.7682, 1.0, 0.7125, 1.0, 0.7103, 1.0, 0.73, 1.0, 0.7165, 1.0, 0.6754, 1.0, 0.6592, 1.0, 0.6849, 1.0, 0.7508, 1.0, 0.8462, 1.0, 1.0, 1.0, 1.0, 1.0, 1.0, 1.0, 1.0, 1.0, 1.0, 1.0, 1.0, 1.0, 1.0, 1.0, 1.0, 1.0, 1.0, 1.0, 1.0, 1.0, 1.0, 1.0, 1.0, 1.0, 1.0, 1.0, 1.0, 1.0, 1.0, 1.0, 1.0, 1.0, 1.0, 1.0, 1.0, 1.0, 1.0, 1.0, 1.0, 1.0, 1.0, 1.0, 1.0, 1.0, 1.0, 1.0, 1.0, 1.0, 1.0, 1.0, 1.0, 1.0, 1.0, 1.0, 1.0, 1.0, 1.0, 1.0, 1.0, 1.0, 1.0, 1.0, 1.0, 1.0, 1.0, 1.0, 1.0, 1.0, 1.0, 1.0, 1.0, 1.0]): _vg.add([_i], _w, 'REPLACE')
_m = ob_upper_004.modifiers.new('Armature', 'ARMATURE')
_m.object = ob_armature
ob_armature.location = (0.0, 0.0, 0.0)
ob_armature.show_in_front = True

# ---- collection membership
col_collection.objects.link(ob_upper_004)
col_collection.objects.link(ob_armature)

# ---- scene / render settings (as saved in the file)
scene.frame_start = 0; scene.frame_end = 24; scene.frame_set(0)
scene.render.engine = 'BLENDER_EEVEE_NEXT'
scene.cycles.sampling_pattern = 'TABULATED_SOBOL'
scene.cycles.use_light_tree = False
scene.view_settings.view_transform = 'Filmic'
bpy.context.view_layer.update()

# ---- added for rendering (the .blend has no active camera and no usable light): camera, sun
cam_auto = bpy.data.cameras.new('AutoCamera')
cam_auto.lens = 50.0
cam_auto.sensor_width = 36.0
cam_auto.clip_end = 1000.0
ob_auto_camera = bpy.data.objects.new('AutoCamera', cam_auto)
scene.collection.objects.link(ob_auto_camera)
ob_auto_camera.location = (3.12638, -4.00303, 3.29557)
ob_auto_camera.rotation_euler = (1.09748, -7.21219e-08, 0.694738)
scene.camera = ob_auto_camera
light_auto_sun = bpy.data.lights.new('AutoSun', 'SUN')
light_auto_sun.energy = 3.0
light_auto_sun.angle = 0.0523599
ob_auto_sun = bpy.data.objects.new('AutoSun', light_auto_sun)
scene.collection.objects.link(ob_auto_sun)
ob_auto_sun.rotation_euler = (0.872665, 0.174533, 0.523599)
bpy.context.view_layer.update()

